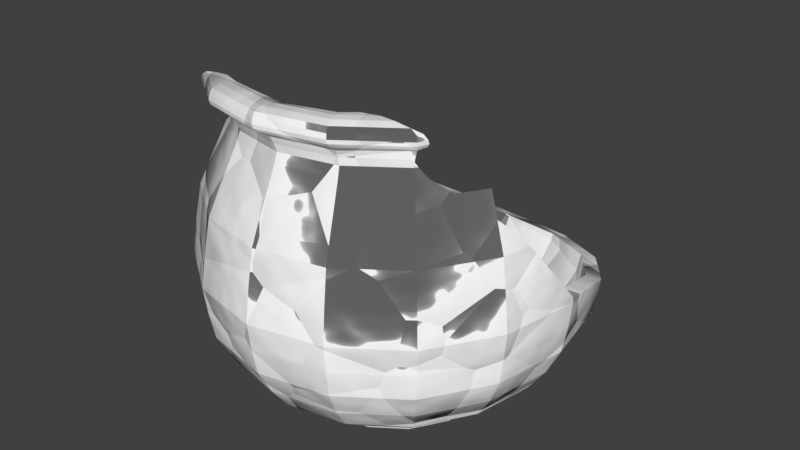 # Source: V6.Set.Cauldron.Piece01.blend  (saved by Blender 2.82.7; exported with 4.5.12 LTS)
import bpy
from mathutils import Matrix  # noqa: F401  (used for matrix-valued properties, if any)

bpy.ops.wm.read_factory_settings(use_empty=True)
scene = bpy.context.scene
scene.name = 'Scene'

# ---- collections
col_cauldron = bpy.data.collections.new('Cauldron'); scene.collection.children.link(col_cauldron)

# ---- materials (node trees are filled in below, after node groups)
mat_cauldron = bpy.data.materials.new('Cauldron')
mat_cauldron.alpha_threshold = 0.0
mat_cauldron.use_transparent_shadow = False
mat_cauldron.roughness = 0.5

# ---- material node trees
mat_cauldron.use_nodes = True; mat_cauldron.node_tree.nodes.clear()
_N = mat_cauldron.node_tree.nodes; _L = mat_cauldron.node_tree.links
n0 = _N.new('ShaderNodeOutputMaterial'); n0.name = 'Material Output'; n0.location = (1196, 300)
n1 = _N.new('ShaderNodeMixShader'); n1.name = 'Mix Shader'; n1.location = (928, 313)
n2 = _N.new('ShaderNodeMixShader'); n2.name = 'Mix Shader.001'; n2.location = (725, 183)
n2.width = 122
n3 = _N.new('ShaderNodeBsdfDiffuse'); n3.name = 'Diffuse BSDF'; n3.location = (154, 139)
n3.inputs[0].default_value = (0.01365, 0.006598, 0.004956, 1.0)
n3.inputs[1].default_value = 0.04583
n4 = _N.new('ShaderNodeMixShader'); n4.name = 'Mix Shader.002'; n4.location = (505, 60)
n5 = _N.new('ShaderNodeBsdfAnisotropic'); n5.name = 'Glossy BSDF'; n5.location = (508, -85)
n5.distribution = 'GGX'
n5.inputs[0].default_value = (0.1757, 0.0793, 0.3433, 1.0)
n5.inputs[1].default_value = 0.3819
n6 = _N.new('ShaderNodeLayerWeight'); n6.name = 'Layer Weight'; n6.location = (678, 426)
n7 = _N.new('ShaderNodeBsdfPrincipled'); n7.name = 'Principled BSDF'; n7.location = (369, 563)
n7.width = 150
n7.subsurface_method = 'BURLEY'
n7.inputs[0].default_value = (0.02499, 0.007223, 0.02428, 1.0)
n7.inputs[1].default_value = 0.3208
n7.inputs[2].default_value = 0.3375
n7.inputs[3].default_value = 1.45
n7.inputs[9].default_value = (1.0, 1.0, 1.0)
n7.inputs[19].default_value = 0.009375
n7.inputs[27].default_value = (0.0, 0.0, 0.0, 1.0)
n7.inputs[28].default_value = 1.0
n8 = _N.new('ShaderNodeBsdfDiffuse'); n8.name = 'Diffuse BSDF.001'; n8.location = (256, -102)
n8.inputs[0].default_value = (0.3023, 0.4093, 0.2492, 1.0)
n9 = _N.new('ShaderNodeTexNoise'); n9.name = 'Noise Texture'; n9.location = (756, -20)
n10 = _N.new('ShaderNodeMix'); n10.name = 'Mix'; n10.location = (976, 11)
n10.data_type = 'RGBA'
n11 = _N.new('ShaderNodeTexVoronoi'); n11.name = 'Voronoi Texture'; n11.location = (763, -212)
n11.inputs[2].default_value = 5.984
n12 = _N.new('ShaderNodeDisplacement'); n12.name = 'Displacement'; n12.location = (1086, 156)
n12.inputs[1].default_value = 0.0
n12.inputs[2].default_value = 0.1
n13 = _N.new('ShaderNodeMath'); n13.name = 'Math'; n13.location = (923, -212)
n13.operation = 'MULTIPLY'
n13.inputs[2].default_value = 0.0
_L.new(n7.outputs[0], n6.inputs[1])
_L.new(n1.outputs[0], n0.inputs[0])
_L.new(n3.outputs[0], n2.inputs[1])
_L.new(n2.outputs[0], n1.inputs[2])
_L.new(n8.outputs[0], n4.inputs[1])
_L.new(n4.outputs[0], n2.inputs[2])
_L.new(n5.outputs[0], n4.inputs[2])
_L.new(n6.outputs[0], n1.inputs[1])
_L.new(n6.outputs[1], n1.inputs[0])
_L.new(n9.outputs[1], n10.inputs[6])
_L.new(n10.outputs[2], n12.inputs[0])
_L.new(n12.outputs[0], n0.inputs[2])
_L.new(n13.outputs[0], n10.inputs[7])
_L.new(n11.outputs[0], n13.inputs[0])
_L.new(n11.outputs[0], n13.inputs[1])
n0.is_active_output = True

# ---- world
world_world = bpy.data.worlds.new('World'); scene.world = world_world
world_world.use_nodes = True; world_world.node_tree.nodes.clear()
_N = world_world.node_tree.nodes; _L = world_world.node_tree.links
n0 = _N.new('ShaderNodeOutputWorld'); n0.name = 'World Output'; n0.location = (300, 300)
n1 = _N.new('ShaderNodeBackground'); n1.name = 'Background'; n1.location = (10, 300)
n1.inputs[0].default_value = (0.05088, 0.05088, 0.05088, 1.0)
_L.new(n1.outputs[0], n0.inputs[0])
n0.is_active_output = True
world_world.color = (0.05088, 0.05088, 0.05088)
world_world.use_sun_shadow = False
world_world.sun_shadow_jitter_overblur = 0.0
world_world.cycles.sampling_method = 'MANUAL'

# ---- meshes
me_cylinder = bpy.data.meshes.new('Cylinder')
me_cylinder.from_pydata([(-4.843e-08, 0.6151, -0.1849), (-2.701e-08, 0.9274, 0.02813), (0.4066, 0.4349, -0.1849), (0.613, 0.6558, 0.02813), (0.575, -2.235e-08, -0.1849), (0.867, -3.446e-08, 0.02813), (0.4066, -0.4349, -0.1849), (0.613, -0.6558, 0.02813), (-8.568e-08, -0.6151, -0.1849), (-8.382e-08, -0.9274, 0.02813), (-0.4066, -0.4349, -0.1849), (-0.613, -0.6558, 0.02813), (-0.575, 3.725e-09, -0.1849), (-0.867, 5.588e-09, 0.02813), (-0.4066, 0.4349, -0.1849), (-0.613, 0.6558, 0.02813), (0.7439, 0.7958, 0.3339), (-2.747e-08, 1.125, 0.3339), (1.052, -3.958e-08, 0.3339), (0.7439, -0.7958, 0.3339), (-9.872e-08, -1.125, 0.3339), (-0.7439, -0.7958, 0.3339), (-1.052, 1.024e-08, 0.3339), (-0.7439, 0.7958, 0.3339), (1.1, -4.144e-08, 0.6455), (0.7779, -0.8321, 0.6455), (-8.801e-08, -1.177, 0.6455), (-0.7779, -0.8321, 0.6455), (-1.1, 9.779e-09, 0.6455), (0.7333, -0.7845, 1.033), (-1.01e-07, -1.109, 1.033), (-0.7333, -0.7845, 1.033), (0.6417, -0.6864, 1.328), (-8.103e-08, -0.9708, 1.328), (-0.6417, -0.6864, 1.328), (0.6042, -0.6463, 1.458), (-9.034e-08, -0.914, 1.458), (-8.382e-08, -1.038, 1.697), (-5.96e-08, 0.5475, -0.2485), (0.3619, 0.3871, -0.2485), (0.5118, -1.77e-08, -0.2485), (0.3619, -0.3871, -0.2485), (-8.522e-08, -0.5475, -0.2485), (-0.3619, -0.3871, -0.2485), (-0.5118, 9.313e-10, -0.2485), (-0.3619, 0.3871, -0.2485), (0.7015, -0.7498, 1.641), (-9.406e-08, -1.06, 1.641), (0.6301, -0.6595, 1.557), (-8.615e-08, -0.9531, 1.548), (0.6805, -0.7279, 1.595), (-9.127e-08, -1.029, 1.595), (-6.24e-08, -0.9484, 1.717), (-5.215e-08, -0.8689, 1.687), (0.2198, 0.5676, -0.1849), (0.3314, 0.8558, 0.02813), (-3.632e-08, 0.7802, -0.08608), (0.5157, 0.5517, -0.08608), (0.5306, 0.2351, -0.1849), (0.8001, 0.3545, 0.02813), (0.7294, -2.515e-08, -0.08608), (0.5306, -0.2351, -0.1849), (0.8001, -0.3545, 0.02813), (0.5157, -0.5517, -0.08608), (0.2198, -0.5676, -0.1849), (0.3314, -0.8558, 0.02813), (-8.848e-08, -0.7802, -0.08608), (-0.2198, -0.5676, -0.1849), (-0.3314, -0.8558, 0.02813), (-0.5157, -0.5517, -0.08608), (-0.5306, -0.2351, -0.1849), (-0.8001, -0.3545, 0.02813), (-0.7294, 4.657e-09, -0.08608), (-0.5306, 0.2351, -0.1849), (-0.8001, 0.3545, 0.02813), (-0.5157, 0.5517, -0.08608), (-0.2198, 0.5676, -0.1849), (-0.3314, 0.8558, 0.02813), (0.4021, 1.039, 0.3339), (0.9708, 0.4302, 0.3339), (0.9708, -0.4302, 0.3339), (0.4021, -1.039, 0.3339), (-0.4021, -1.039, 0.3339), (-0.9708, -0.4302, 0.3339), (-0.9708, 0.4302, 0.3339), (-0.4021, 1.039, 0.3339), (0.6862, -0.734, 0.1737), (-8.475e-08, -1.038, 0.1737), (-0.9704, 5.588e-09, 0.1737), (-0.6862, 0.734, 0.1737), (0.6862, 0.734, 0.1737), (0.9704, -3.073e-08, 0.1737), (-0.6862, -0.734, 0.1737), (-2.235e-08, 1.038, 0.1737), (1.015, -0.4498, 0.6455), (0.4205, -1.086, 0.6455), (-0.4205, -1.086, 0.6455), (-1.015, -0.4498, 0.6455), (-1.015, 0.4498, 0.6455), (-0.7643, 0.8176, 0.4883), (-0.7643, -0.8176, 0.4883), (-1.081, 9.313e-09, 0.4883), (0.7643, -0.8176, 0.4883), (-9.313e-08, -1.156, 0.4883), (1.081, -4.377e-08, 0.4883), (0.9571, -0.4241, 1.033), (0.3964, -1.024, 1.033), (-0.3964, -1.024, 1.033), (-0.9571, -0.4241, 1.033), (-1.073, 9.313e-09, 0.8389), (-9.22e-08, -1.147, 0.8389), (-0.7585, -0.8113, 0.8389), (0.7585, -0.8113, 0.8389), (0.8375, -0.3711, 1.328), (0.3469, -0.8958, 1.328), (-0.3469, -0.8958, 1.328), (-9.127e-08, -1.036, 1.194), (-0.6847, -0.7324, 1.194), (0.6847, -0.7324, 1.194), (0.3266, -0.8434, 1.458), (-0.3266, -0.8434, 1.458), (0.6175, -0.6605, 1.405), (-8.708e-08, -0.9341, 1.405), (0.3787, -0.9779, 1.641), (-0.3787, -0.9779, 1.641), (0.615, -0.6579, 1.505), (-9.127e-08, -0.9304, 1.505), (0.1768, 0.4566, -0.2522), (0.4269, 0.1891, -0.2522), (0.4269, -0.1891, -0.2522), (0.1768, -0.4566, -0.2522), (-0.1768, -0.4566, -0.2522), (-0.4269, -0.1891, -0.2522), (-0.4269, 0.1891, -0.2522), (-0.1768, 0.4566, -0.2522), (-0.4012, -0.4291, -0.2226), (-8.475e-08, -0.6069, -0.2226), (-4.843e-08, 0.6069, -0.2226), (-0.4012, 0.4291, -0.2226), (0.4012, 0.4291, -0.2226), (0.4012, -0.4291, -0.2226), (0.5674, -2.189e-08, -0.2226), (-0.5674, 6.519e-09, -0.2226), (0.3709, -0.9578, 1.697), (-0.3709, -0.9578, 1.697), (0.6969, -0.7453, 1.669), (-9.406e-08, -1.054, 1.669), (0.6569, -0.7027, 1.573), (-8.941e-08, -0.9938, 1.573), (-0.3406, -0.8796, 1.548), (0.3406, -0.8796, 1.548), (0.6955, -0.7439, 1.617), (-9.779e-08, -1.052, 1.617), (-0.3679, -0.95, 1.595), (0.3679, -0.95, 1.595), (0.3389, -0.8752, 1.717), (-0.3389, -0.8752, 1.717), (-7.357e-08, -0.9934, 1.712), (-5.96e-08, -0.9074, 1.706), (0.2788, 0.72, -0.08608), (0.6731, 0.2982, -0.08608), (0.6731, -0.2982, -0.08608), (0.2788, -0.72, -0.08608), (-0.2788, -0.72, -0.08608), (-0.6731, -0.2982, -0.08608), (0.3709, -0.9579, 0.1737), (-0.6731, 0.2982, -0.08608), (-0.2788, 0.72, -0.08608), (-0.2162, -0.5584, -0.2228), (-0.8955, 0.3968, 0.1737), (0.8955, 0.3968, 0.1737), (-0.3709, -0.9579, 0.1737), (-0.3709, 0.9579, 0.1737), (0.3709, 0.9579, 0.1737), (0.8955, -0.3968, 0.1737), (-0.8955, -0.3968, 0.1737), (-0.9975, -0.442, 0.4883), (0.4132, -1.067, 0.4883), (0.9975, 0.442, 0.4883), (-0.9975, 0.442, 0.4883), (-0.4132, -1.067, 0.4883), (0.9975, -0.442, 0.4883), (-0.41, -1.059, 0.8389), (0.9899, -0.4386, 0.8389), (-0.9899, -0.4386, 0.8389), (0.41, -1.059, 0.8389), (-0.3701, -0.9558, 1.194), (0.8935, -0.3959, 1.194), (0.3701, -0.9558, 1.194), (0.3338, -0.862, 1.405), (-0.3338, -0.862, 1.405), (0.3759, -0.9707, 1.617), (-0.3759, -0.9707, 1.617), (-6.449e-08, 1.403e-10, -0.2606), (-0.2162, 0.5584, -0.2228), (0.2162, 0.5584, -0.2228), (0.5221, -0.2313, -0.2228), (-0.5221, -0.2313, -0.2228), (0.2162, -0.5584, -0.2228), (-0.5221, 0.2313, -0.2228), (0.5221, 0.2313, -0.2228), (0.3766, -0.9726, 1.669), (-0.3766, -0.9726, 1.669), (-0.3325, -0.8586, 1.505), (0.3325, -0.8586, 1.505), (-0.3551, -0.9171, 1.573), (0.3551, -0.9171, 1.573), (-0.355, -0.9167, 1.712), (0.355, -0.9167, 1.712), (0.3243, -0.8523, 1.706), (1.051, -0.1164, 0.8389), (0.5808, -0.7563, 1.712), (0.6991, -0.6738, 1.595), (0.4049, 1.046, 0.3731), (-2.757e-08, 1.128, 0.3491), (1.004, 0.4449, 0.5475), (0.6527, -0.6039, 1.405), (0.7172, -0.6848, 1.617), (0.503, -0.7586, 1.717), (0.9889, -0.2556, 1.033), (0.7403, -0.5277, 1.328), (1.096, -4.055e-08, 0.6766), (0.7581, 0.8109, 0.4413), (0.8691, 0.6488, 0.4883), (0.6143, -0.63, 1.458), (0.6652, -0.7488, 1.697), (0.6666, -0.6726, 1.581), (1.08, 0.1072, 0.6455), (0.7035, -0.7105, 1.669), (0.7198, -0.6967, 1.641), (0.9516, -0.3031, 1.099), (-0.5724, -0.8147, 1.697), (-0.9616, -0.3999, 1.033), (-0.523, -0.7232, 1.505), (-0.4884, -0.8219, 1.712), (-0.6177, -0.8013, 1.669), (-0.5846, 0.9452, 0.4883), (-0.5823, -0.7557, 1.573), (-0.6235, -0.6669, 1.386), (-1.01, 0.4476, 0.684), (-0.527, -0.7011, 1.458), (-0.649, -0.7767, 1.617), (-1.068, 0.02307, 0.8389), (-1.071, 9.389e-09, 0.8495), (-0.4108, -0.8241, 1.717), (-0.953, -0.4223, 1.043), (-0.6457, -0.7883, 1.641), (-0.5313, -0.7441, 1.548), (-0.5957, -0.676, 1.405), (-0.671, -0.6392, 1.328), (-0.782, -0.5756, 1.194), (-0.9414, 0.5686, 0.6455), (-0.6267, -0.7661, 1.595), (-0.7708, 0.8246, 0.5641), (-1.051, 0.1643, 0.7742), (-0.8642, -0.5266, 1.091), (-0.408, 1.054, 0.4165), (0.313, -0.8242, 1.706), (-0.327, -0.8446, 1.708), (0.1838, -0.8292, 1.687), (0.4026, -0.7817, 1.716), (-0.03607, -0.8611, 1.687), (-0.1917, -0.866, 1.706), (0.001209, 0.5715, -0.1134), (0.2034, 0.5278, -0.1134), (0.3752, 0.4058, -0.1134), (0.5651, 0.6089, 0.08251), (0.306, 0.7929, 0.08251), (0.001209, 0.8587, 0.08251), (0.001209, 0.7233, -0.02254), (0.4756, 0.5131, -0.02254), (0.4893, 0.222, -0.1134), (0.5301, 0.005722, -0.1134), (0.7986, 0.005722, 0.08251), (0.7371, 0.3318, 0.08251), (0.6721, 0.005722, -0.02254), (0.4893, -0.2105, -0.1134), (0.3752, -0.3943, -0.1134), (0.5651, -0.5974, 0.08251), (0.7371, -0.3203, 0.08251), (0.4756, -0.5017, -0.02254), (0.2034, -0.5163, -0.1134), (0.001209, -0.56, -0.1134), (0.001209, -0.8473, 0.08251), (0.306, -0.7814, 0.08251), (0.001209, -0.7119, -0.02254), (-0.2009, -0.5163, -0.1134), (-0.3728, -0.3943, -0.1134), (-0.5626, -0.5974, 0.08251), (-0.3036, -0.7814, 0.08251), (-0.4731, -0.5017, -0.02254), (-0.4868, -0.2105, -0.1134), (-0.5277, 0.005722, -0.1134), (-0.7962, 0.005722, 0.08251), (-0.7346, -0.3203, 0.08251), (-0.6696, 0.005722, -0.02254), (-0.4868, 0.222, -0.1134), (-0.3728, 0.4058, -0.1134), (-0.5626, 0.6089, 0.08251), (-0.7346, 0.3318, 0.08251), (-0.4731, 0.5131, -0.02254), (-0.2009, 0.5278, -0.1134), (-0.3036, 0.7929, 0.08251), (0.6854, 0.7376, 0.3638), (0.3711, 0.9609, 0.3638), (0.001209, 1.041, 0.3638), (0.9688, 0.005722, 0.3638), (0.8941, 0.4014, 0.3638), (0.6854, -0.7262, 0.3638), (0.8941, -0.3899, 0.3638), (0.001209, -1.029, 0.3638), (0.3711, -0.9494, 0.3638), (-0.683, -0.7262, 0.3638), (-0.3687, -0.9494, 0.3638), (-0.9664, 0.005722, 0.3638), (-0.8917, -0.3899, 0.3638), (-0.683, 0.7376, 0.3638), (-0.8917, 0.4014, 0.3638), (-0.3687, 0.9609, 0.3638), (0.6323, -0.6694, 0.2164), (0.001209, -0.949, 0.2164), (-0.8913, 0.005722, 0.2164), (-0.6299, 0.6808, 0.2164), (0.6323, 0.6808, 0.2164), (0.8937, 0.005722, 0.2164), (-0.6299, -0.6694, 0.2164), (0.001209, 0.9605, 0.2164), (0.7167, -0.7596, 0.6503), (0.9349, -0.408, 0.6503), (1.013, 0.005722, 0.6503), (0.001209, -1.077, 0.6503), (0.388, -0.993, 0.6503), (-0.7142, -0.7596, 0.6503), (-0.3855, -0.993, 0.6503), (-1.011, 0.005722, 0.6503), (-0.9325, -0.408, 0.6503), (-0.8646, 0.5287, 0.6503), (-0.9325, 0.4194, 0.6503), (0.6985, 0.7516, 0.4625), (-0.7018, 0.7577, 0.5058), (-0.7018, -0.7463, 0.5058), (-0.993, 0.005722, 0.5058), (0.7042, -0.7463, 0.5058), (0.001209, -1.058, 0.5058), (0.9954, 0.005722, 0.5058), (0.6757, -0.7158, 1.007), (0.8815, -0.3843, 1.007), (0.001209, -1.015, 1.007), (0.3658, -0.9359, 1.007), (-0.6733, -0.7158, 1.007), (-0.3634, -0.9359, 1.007), (-0.8832, -0.3621, 1.007), (-0.879, -0.3843, 1.007), (-0.9854, 0.005722, 0.8283), (0.001209, -1.05, 0.8283), (-0.6964, -0.7405, 0.8283), (0.6988, -0.7405, 0.8283), (0.6821, -0.4796, 1.278), (0.7715, -0.3356, 1.278), (0.001209, -0.8871, 1.278), (0.3203, -0.8182, 1.278), (0.5914, -0.6256, 1.278), (-0.589, -0.6256, 1.278), (-0.3178, -0.8182, 1.278), (-0.616, -0.5822, 1.278), (0.001209, -0.9469, 1.155), (-0.6285, -0.6679, 1.155), (0.6309, -0.6679, 1.155), (0.001209, -0.8349, 1.398), (0.3016, -0.77, 1.398), (0.5569, -0.5887, 1.398), (-0.4835, -0.6391, 1.398), (-0.2992, -0.77, 1.398), (0.5691, -0.6018, 1.349), (0.001209, -0.8534, 1.349), (0.001209, 0.5093, -0.1719), (0.1638, 0.4257, -0.1753), (0.3341, 0.3618, -0.1719), (0.3938, 0.1797, -0.1753), (0.472, 0.005722, -0.1719), (0.3938, -0.1682, -0.1753), (0.3341, -0.3504, -0.1719), (0.1638, -0.4143, -0.1753), (0.001209, -0.4978, -0.1719), (-0.1614, -0.4143, -0.1753), (-0.3317, -0.3504, -0.1719), (-0.3914, -0.1682, -0.1753), (-0.4696, 0.005722, -0.1719), (-0.3914, 0.1797, -0.1753), (-0.3317, 0.3618, -0.1719), (-0.1614, 0.4257, -0.1753), (-0.3678, -0.389, -0.1481), (0.001209, -0.5525, -0.1481), (0.001209, 0.5639, -0.1481), (-0.3678, 0.4004, -0.1481), (0.3702, 0.4004, -0.1481), (0.3702, -0.389, -0.1481), (0.523, 0.005722, -0.1481), (-0.5206, 0.005722, -0.1481), (0.2576, 0.6679, -0.02254), (0.6203, 0.28, -0.02254), (0.6203, -0.2686, -0.02254), (0.2576, -0.6565, -0.02254), (-0.2552, -0.6565, -0.02254), (-0.6179, -0.2686, -0.02254), (0.3424, -0.8753, 0.2164), (-0.6179, 0.28, -0.02254), (-0.2552, 0.6679, -0.02254), (-0.1977, -0.5079, -0.1483), (-0.8224, 0.3707, 0.2164), (0.8249, 0.3707, 0.2164), (-0.34, -0.8753, 0.2164), (-0.34, 0.8868, 0.2164), (0.3424, 0.8868, 0.2164), (0.8249, -0.3592, 0.2164), (-0.8224, -0.3592, 0.2164), (-0.9162, -0.4008, 0.5058), (0.3812, -0.9756, 0.5058), (0.9186, 0.4122, 0.5058), (0.8006, 0.6025, 0.5058), (0.9248, 0.4149, 0.5602), (-0.9162, 0.4122, 0.5058), (-0.3788, -0.9756, 0.5058), (0.9186, -0.4008, 0.5058), (-0.3759, -0.9682, 0.8283), (0.9116, -0.3977, 0.8283), (0.9676, -0.1013, 0.8283), (-0.9092, -0.3977, 0.8283), (0.3783, -0.9682, 0.8283), (-0.3392, -0.8734, 1.155), (0.823, -0.3584, 1.155), (0.3416, -0.8734, 1.155), (0.3082, -0.7871, 1.349), (-0.3058, -0.7871, 1.349), (-0.5466, -0.6161, 1.349), (0.001209, 0.005722, -0.183), (-0.1977, 0.5194, -0.1483), (0.2001, 0.5194, -0.1483), (0.4814, -0.207, -0.1483), (-0.479, -0.207, -0.1483), (0.2001, -0.5079, -0.1483), (-0.479, 0.2185, -0.1483), (0.4814, 0.2185, -0.1483), (0.3736, 0.9675, 0.3998), (0.001209, 1.044, 0.3777), (0.6015, -0.5497, 1.349), (0.9107, -0.2293, 1.007), (1.009, 0.005722, 0.6789), (0.5662, -0.5737, 1.398), (0.9944, 0.1043, 0.6503), (0.8764, -0.2731, 1.068), (-0.3741, 0.9749, 0.4397), (-0.5722, -0.6077, 1.332), (-0.9279, 0.4174, 0.6858), (-0.9814, 0.02694, 0.8283), (-0.9836, 0.005722, 0.838), (-0.8753, -0.3827, 1.016), (-0.718, -0.5237, 1.155), (-0.7078, 0.7641, 0.5754), (-0.9653, 0.1568, 0.7687), (-0.7936, -0.4786, 1.06), (-0.5365, 0.8751, 0.5058), (-5.215e-08, -0.8689, 1.541), (0.313, -0.8083, 1.545), (0.1838, -0.8292, 1.541), (-0.1035, -0.8611, 1.541), (-0.08429, -0.8611, 1.57), (-0.1917, -0.866, 1.59), (0.1838, -0.8292, 1.57), (-5.215e-08, -0.8689, 1.57), (0.3736, -0.8083, 1.559), (-0.03607, -0.8611, 1.588), (0.1838, -0.8292, 1.588), (0.3511, -0.8083, 1.592), (-0.1917, -0.866, 1.608), (-5.215e-08, -0.8689, 1.588), (-0.05485, -0.8611, 1.606), (0.1838, -0.8292, 1.606), (0.4183, -0.7987, 1.61), (-0.1917, -0.866, 1.626), (-5.215e-08, -0.8689, 1.606), (-0.08481, -0.8611, 1.627), (0.1838, -0.8292, 1.627), (0.3957, -0.7938, 1.631), (-0.1917, -0.866, 1.647), (-5.215e-08, -0.8689, 1.627), (-0.0683, -0.8611, 1.65), (0.1838, -0.8292, 1.65), (0.4011, -0.8083, 1.658), (-0.1917, -0.866, 1.67), (-5.215e-08, -0.8689, 1.65), (-0.07052, -0.8611, 1.668), (0.1838, -0.8292, 1.668), (0.3397, -0.8083, 1.672), (-0.1917, -0.866, 1.688), (-5.215e-08, -0.8689, 1.668), (0.5808, -0.7563, 1.712), (0.6652, -0.7488, 1.697), (0.005222, -0.8816, 1.504), (0.3056, -0.8167, 1.504), (0.5609, -0.6354, 1.504), (0.1098, -0.5366, -0.1134), (0.1649, -0.8119, 0.08251), (-0.434, -0.2956, -0.1134), (-0.655, -0.4486, 0.08251), (0.1999, -0.9864, 0.3638), (-0.7951, -0.5456, 0.3638), (0.2089, -1.032, 0.6503), (-0.8315, -0.5707, 0.6503), (0.197, -0.9723, 1.007), (-0.7838, -0.5378, 1.007), (0.1726, -0.8501, 1.278), (0.1625, -0.8001, 1.398), (0.08855, -0.453, -0.1737), (-0.3638, -0.2526, -0.1737), (0.1389, -0.6821, -0.02254), (-0.5509, -0.3765, -0.02254), (0.1844, -0.9094, 0.2164), (-0.7333, -0.5028, 0.2164), (-0.8169, -0.5607, 0.5058), (0.2053, -1.014, 0.5058), (-0.8107, -0.5564, 0.8283), (0.2037, -1.006, 0.8283), (0.184, -0.9074, 1.155), (0.1661, -0.8178, 1.349), (-0.07408, -0.1887, -0.1794), (-0.4275, -0.2913, -0.1482), (0.108, -0.5285, -0.1482), (0.1666, -0.8468, 1.504), (-0.5286, -0.7374, 1.559), (-0.4447, -0.7445, 1.574), (-0.367, -0.7468, 1.579), (-0.2833, -0.7672, 1.571), (-0.3032, -0.8025, 1.633), (-0.387, -0.7821, 1.642), (-0.4647, -0.7798, 1.637), (-0.5486, -0.7727, 1.622), (-0.3169, -0.8267, 1.676), (-0.4783, -0.804, 1.68), (-0.4007, -0.8062, 1.685), (-0.5623, -0.7968, 1.665), (-0.3938, -0.7942, 1.663), (-0.5554, -0.7848, 1.644), (-0.3101, -0.8146, 1.655), (-0.4715, -0.7919, 1.659), (-0.3797, -0.7692, 1.619), (-0.5413, -0.7598, 1.599), (-0.2959, -0.7896, 1.61), (-0.4574, -0.7669, 1.614), (-0.3734, -0.758, 1.599), (-0.535, -0.7486, 1.579), (-0.2896, -0.7784, 1.59), (-0.451, -0.7557, 1.594), (-0.2495, -0.4819, -0.1134), (-0.3768, -0.7294, 0.08251), (-0.4984, 0.1609, -0.1134), (-0.752, 0.2397, 0.08251), (-0.4575, -0.8864, 0.3638), (-0.9128, 0.2896, 0.3638), (-0.4784, -0.9271, 0.6503), (-0.9545, 0.3026, 0.6503), (-0.4509, -0.8737, 1.007), (-0.3944, -0.7638, 1.278), (-0.2095, -0.3962, -0.1743), (-0.4135, 0.1305, -0.1743), (-0.3168, -0.6128, -0.02254), (-0.6325, 0.2025, -0.02254), (-0.2457, -0.4743, -0.1482), (-0.8419, 0.2676, 0.2164), (-0.4219, -0.8171, 0.2164), (-0.9379, 0.2974, 0.5058), (-0.47, -0.9108, 0.5058), (-0.4664, -0.9038, 0.8283), (-0.4209, -0.8153, 1.155), (-0.1097, -0.04342, -0.1808), (-0.4907, 0.1584, -0.1482), (-0.1559, -0.2067, -0.1778), (-0.3111, -0.4381, -0.1134), (-0.7741, 0.1227, 0.08251), (-0.9396, 0.1477, 0.3638), (-0.9826, 0.1541, 0.6503), (-0.2706, -0.3733, -0.1731), (-0.4697, -0.6634, 0.08251), (-0.513, 0.0833, -0.1134), (-0.5702, -0.8063, 0.3638), (-0.5963, -0.8433, 0.6503), (-0.5621, -0.7947, 1.007), (-0.4917, -0.6947, 1.278), (-0.4415, 0.06813, -0.1731), (-0.395, -0.5572, -0.02254), (-0.6511, 0.1041, -0.02254), (-0.3068, -0.4317, -0.1482), (-0.8666, 0.1366, 0.2164), (-0.5259, -0.7433, 0.2164), (-0.9654, 0.1516, 0.5058), (-0.5859, -0.8286, 0.5058), (-0.5814, -0.8222, 0.8283), (-0.5247, -0.7416, 1.155), (-0.2506, -0.1058, -0.1781), (-0.5057, 0.08205, -0.1482), (-0.2598, -0.2296, -0.1758), (-0.2725, -0.793, 1.522), (-0.2721, -0.7876, 1.48), (-0.1083, -0.8387, 1.533), (-0.105, -0.8442, 1.494), (-0.3685, -0.7662, 1.515), (-0.3698, -0.7544, 1.471), (-0.4458, -0.7447, 1.51), (-0.4484, -0.7277, 1.465), (-0.3552, -0.7303, 1.398), (-0.379, -0.7352, 1.349), (-0.4247, -0.6809, 1.398), (-0.4698, -0.6706, 1.349), (0.4011, -0.3526, -0.1134), (0.6041, -0.5345, 0.08251), (-0.04469, -0.5501, -0.1134), (-0.06799, -0.8323, 0.08251), (0.7328, -0.6498, 0.3638), (-0.08276, -1.011, 0.3638), (0.7662, -0.6798, 0.6503), (-0.0866, -1.058, 0.6503), (0.7224, -0.6405, 1.007), (-0.08157, -0.9968, 1.007), (-0.07123, -0.8715, 1.278), (-0.06699, -0.8202, 1.398), (0.3477, -0.309, -0.1727), (-0.03571, -0.4789, -0.1727), (0.5084, -0.4488, -0.02254), (-0.05701, -0.6993, -0.02254), (-0.04395, -0.5424, -0.1481), (-0.07625, -0.9323, 0.2164), (0.676, -0.599, 0.2164), (-0.08507, -1.039, 0.5058), (0.7529, -0.6678, 0.5058), (-0.08441, -1.031, 0.8283), (0.7471, -0.6627, 0.8283), (-0.07607, -0.9302, 1.155), (0.6745, -0.5976, 1.155), (-0.06849, -0.8384, 1.349), (0.1269, -0.3189, -0.177), (0.3954, -0.3477, -0.1481), (0.5765, -0.59, 1.349), (0.612, -0.5925, 1.278), (0.559, -0.5853, 1.398), (0.573, -0.6342, 1.493), (0.05163, -0.393, -0.175), (-0.3585, -0.4044, -0.1134), (-0.7911, 0.03277, 0.08251), (-0.9602, 0.03855, 0.3638), (-1.004, 0.04005, 0.6503), (-0.3175, -0.3557, -0.1722), (-0.5411, -0.6127, 0.08251), (-0.5243, 0.02366, -0.1134), (-0.6569, -0.7447, 0.3638), (-0.687, -0.779, 0.6503), (-0.6476, -0.734, 1.007), (-0.5665, -0.6416, 1.278), (-0.4631, 0.02016, -0.1722), (-0.4551, -0.5145, -0.02254), (-0.6653, 0.02848, -0.02254), (-0.3537, -0.3989, -0.1481), (-0.8856, 0.036, 0.2164), (-0.6058, -0.6865, 0.2164), (-0.9866, 0.03945, 0.5058), (-0.675, -0.7653, 0.5058), (-0.6698, -0.7594, 0.8283), (-0.6045, -0.6849, 1.155), (-0.3588, -0.1538, -0.1759), (-0.5172, 0.02337, -0.1481), (-0.3397, -0.2473, -0.1742)], [], [(0, 54, 159, 56), (56, 159, 55, 1), (159, 57, 3, 55), (54, 2, 57, 159), (2, 58, 160, 57), (57, 160, 59, 3), (160, 60, 5, 59), (58, 4, 60, 160), (4, 61, 161, 60), (60, 161, 62, 5), (161, 63, 7, 62), (61, 6, 63, 161), (6, 64, 162, 63), (63, 162, 65, 7), (162, 66, 9, 65), (64, 8, 66, 162), (8, 67, 163, 66), (66, 163, 68, 9), (163, 69, 11, 68), (67, 10, 69, 163), (10, 70, 164, 69), (69, 164, 71, 11), (164, 72, 13, 71), (70, 12, 72, 164), (9, 87, 165, 65), (65, 165, 86, 7), (165, 81, 19, 86), (87, 20, 81, 165), (12, 73, 166, 72), (72, 166, 74, 13), (166, 75, 15, 74), (73, 14, 75, 166), (14, 76, 167, 75), (75, 167, 77, 15), (167, 56, 1, 77), (76, 0, 56, 167), (8, 136, 168, 67), (67, 168, 135, 10), (168, 131, 43, 135), (136, 42, 131, 168), (16, 222, 213, 78), (78, 213, 214, 17), (15, 89, 169, 74), (74, 169, 88, 13), (169, 84, 22, 88), (89, 23, 84, 169), (5, 91, 170, 59), (59, 170, 90, 3), (170, 79, 16, 90), (91, 18, 79, 170), (11, 92, 171, 68), (68, 171, 87, 9), (171, 82, 20, 87), (92, 21, 82, 171), (1, 93, 172, 77), (77, 172, 89, 15), (172, 85, 23, 89), (93, 17, 85, 172), (3, 90, 173, 55), (55, 173, 93, 1), (173, 78, 17, 93), (90, 16, 78, 173), (7, 86, 174, 62), (62, 174, 91, 5), (174, 80, 18, 91), (86, 19, 80, 174), (13, 88, 175, 71), (71, 175, 92, 11), (175, 83, 21, 92), (88, 22, 83, 175), (98, 239, 254, 242, 109, 28), (85, 256, 236, 99, 23), (22, 101, 176, 83), (83, 176, 100, 21), (176, 97, 27, 100), (101, 28, 97, 176), (20, 103, 177, 81), (81, 177, 102, 19), (177, 95, 25, 102), (103, 26, 95, 177), (18, 104, 178, 79), (79, 178, 223, 222, 16), (178, 215, 223), (104, 24, 227, 215, 178), (23, 99, 179, 84), (84, 179, 101, 22), (179, 98, 28, 101), (99, 253, 251, 98, 179), (21, 100, 180, 82), (82, 180, 103, 20), (180, 96, 26, 103), (100, 27, 96, 180), (19, 102, 181, 80), (80, 181, 104, 18), (181, 94, 24, 104), (102, 25, 94, 181), (27, 111, 182, 96), (96, 182, 110, 26), (182, 107, 30, 110), (111, 31, 107, 182), (25, 112, 183, 94), (94, 183, 210, 221, 24), (183, 105, 219, 210), (112, 29, 105, 183), (28, 109, 184, 97), (97, 184, 111, 27), (184, 108, 31, 111), (109, 243, 232, 108, 184), (26, 110, 185, 95), (95, 185, 112, 25), (185, 106, 29, 112), (110, 30, 106, 185), (24, 221, 227), (31, 117, 186, 107), (107, 186, 116, 30), (186, 115, 33, 116), (117, 34, 115, 186), (29, 118, 187, 105), (105, 187, 230, 219), (118, 32, 220, 187), (108, 245, 255, 250, 117, 31), (30, 116, 188, 106), (106, 188, 118, 29), (188, 114, 32, 118), (116, 33, 114, 188), (50, 151, 217, 212), (151, 46, 229, 217), (33, 122, 189, 114), (114, 189, 121, 32), (189, 119, 35, 121), (122, 36, 119, 189), (34, 238, 248, 190, 115), (115, 190, 122, 33), (190, 120, 36, 122), (32, 121, 216, 220), (121, 35, 224, 216), (51, 152, 191, 154), (154, 191, 151, 50), (191, 123, 46, 151), (152, 47, 123, 191), (153, 192, 152, 51), (192, 124, 47, 152), (38, 134, 193, 127), (39, 127, 193, 128), (40, 128, 193, 129), (41, 129, 193, 130), (42, 130, 193, 131), (43, 131, 193, 132), (44, 132, 193, 133), (45, 133, 193, 134), (14, 138, 194, 76), (76, 194, 137, 0), (194, 134, 38, 137), (138, 45, 134, 194), (0, 137, 195, 54), (54, 195, 139, 2), (195, 127, 39, 139), (137, 38, 127, 195), (4, 141, 196, 61), (61, 196, 140, 6), (196, 129, 41, 140), (141, 40, 129, 196), (10, 135, 197, 70), (70, 197, 142, 12), (197, 132, 44, 142), (135, 43, 132, 197), (6, 140, 198, 64), (64, 198, 136, 8), (198, 130, 42, 136), (140, 41, 130, 198), (12, 142, 199, 73), (73, 199, 138, 14), (199, 133, 45, 138), (142, 44, 133, 199), (2, 139, 200, 58), (58, 200, 141, 4), (200, 128, 40, 141), (139, 39, 128, 200), (143, 201, 146, 37), (201, 123, 47, 146), (145, 46, 123, 201), (37, 146, 202, 144), (144, 202, 235, 231), (202, 124, 246, 235), (146, 47, 124, 202), (120, 203, 126, 36), (36, 126, 204, 119), (119, 204, 125, 35), (203, 149, 49, 126), (204, 150, 48, 125), (125, 644, 224, 35), (126, 49, 150, 204), (149, 205, 148, 49), (205, 153, 51, 148), (49, 148, 206, 150), (150, 206, 147, 48), (206, 154, 50, 147), (148, 51, 154, 206), (147, 50, 212, 226), (144, 207, 157, 37), (207, 156, 52, 157), (37, 157, 208, 143), (143, 208, 211, 225), (208, 155, 218, 211), (157, 52, 155, 208), (52, 158, 209, 155), (155, 209, 260, 218), (209, 257, 260), (158, 53, 259, 257, 209), (156, 258, 262, 158, 52), (220, 113, 187), (229, 46, 145, 228), (226, 48, 147), (245, 108, 232), (249, 34, 117, 250), (239, 98, 251), (243, 109, 242), (237, 205, 149, 247), (244, 156, 207, 234), (246, 124, 192, 241), (238, 34, 249), (234, 207, 144, 231), (252, 153, 205, 237), (233, 203, 120, 240), (241, 192, 153, 252), (256, 85, 17, 214), (240, 120, 190, 248), (253, 99, 236), (261, 53, 158, 262), (258, 156, 244), (263, 269, 399, 264), (269, 268, 267, 399), (399, 267, 266, 270), (264, 399, 270, 265), (265, 270, 400, 271), (270, 266, 274, 400), (400, 274, 273, 275), (271, 400, 275, 272), (272, 275, 401, 276), (275, 273, 279, 401), (627, 614, 278, 280), (613, 627, 280, 277), (277, 280, 402, 281), (280, 278, 284, 402), (515, 502, 283, 285), (501, 515, 285, 282), (247, 149, 203, 233), (615, 628, 403, 286), (658, 651, 288, 290), (646, 658, 290, 287), (503, 516, 404, 291), (516, 504, 294, 404), (404, 294, 293, 295), (291, 404, 295, 292), (502, 284, 405, 517), (284, 278, 319, 405), (405, 319, 308, 311), (517, 405, 311, 505), (555, 566, 406, 296), (566, 556, 299, 406), (406, 299, 298, 300), (296, 406, 300, 297), (297, 300, 407, 301), (300, 298, 302, 407), (407, 302, 268, 269), (301, 407, 269, 263), (628, 616, 289, 403), (646, 287, 391, 660), (660, 391, 385, 650), (615, 286, 408, 629), (303, 304, 443, 338), (304, 305, 444, 443), (298, 299, 409, 322), (647, 293, 321, 661), (661, 321, 314, 648), (322, 409, 317, 316), (273, 274, 410, 324), (274, 266, 323, 410), (410, 323, 303, 307), (324, 410, 307, 306), (554, 289, 411, 569), (616, 283, 320, 630), (630, 320, 310, 618), (569, 411, 313, 557), (268, 302, 412, 326), (302, 298, 322, 412), (412, 322, 316, 318), (326, 412, 318, 305), (266, 267, 413, 323), (267, 268, 326, 413), (413, 326, 305, 304), (323, 413, 304, 303), (629, 408, 384, 626), (279, 273, 324, 414), (414, 324, 306, 309), (614, 279, 414, 631), (293, 294, 415, 321), (504, 288, 325, 518), (518, 325, 312, 506), (321, 415, 315, 314), (337, 560, 580, 649, 334, 353, 454, 459, 453), (318, 316, 339, 461, 451), (314, 315, 416, 341), (506, 312, 340, 519), (519, 340, 332, 508), (341, 416, 335, 334), (505, 311, 417, 520), (311, 308, 342, 417), (417, 342, 327, 331), (520, 417, 331, 507), (306, 307, 418, 344), (307, 303, 338, 419, 418), (418, 419, 420), (344, 418, 420, 449, 329), (316, 317, 421, 339), (648, 314, 341, 663), (663, 341, 334, 649), (339, 421, 337, 336, 458), (557, 313, 422, 571), (618, 310, 343, 632), (632, 343, 330, 620), (571, 422, 333, 559), (631, 414, 309, 617), (309, 306, 344, 423), (423, 344, 329, 328), (617, 309, 423, 633), (559, 333, 424, 572), (620, 330, 354, 634), (634, 354, 347, 622), (572, 424, 350, 561), (633, 423, 328, 619), (328, 329, 447, 426, 425), (425, 426, 446, 346), (619, 328, 425, 635), (334, 335, 427, 353), (508, 332, 355, 521), (521, 355, 349, 510), (353, 427, 352, 351, 455), (507, 331, 428, 522), (331, 327, 356, 428), (428, 356, 345, 348), (522, 428, 348, 509), (329, 449, 447), (561, 350, 429, 573), (622, 347, 365, 636), (636, 365, 359, 623), (573, 429, 363, 562), (635, 425, 346, 621), (346, 446, 450, 430), (621, 346, 430, 637), (352, 510, 349, 366, 457, 460, 456), (509, 348, 431, 523), (348, 345, 367, 431), (431, 367, 361, 360), (523, 431, 360, 511), (511, 360, 432, 524), (360, 361, 373, 432), (432, 373, 370, 369), (524, 432, 369, 512), (362, 656, 434, 452), (623, 359, 374, 638), (638, 374, 368, 624), (637, 430, 357, 642), (642, 357, 445, 641), (375, 376, 435, 390), (377, 378, 435, 376), (379, 380, 435, 378), (641, 445, 448, 643), (625, 639, 435, 380), (576, 574, 435, 525), (564, 388, 435, 574), (389, 390, 435, 388), (297, 301, 436, 394), (301, 263, 393, 436), (436, 393, 375, 390), (394, 436, 390, 389), (263, 264, 437, 393), (264, 265, 395, 437), (437, 395, 377, 376), (393, 437, 376, 375), (272, 276, 438, 397), (613, 277, 396, 640), (640, 396, 381, 625), (397, 438, 380, 379), (503, 291, 439, 526), (291, 292, 398, 439), (439, 398, 387, 386), (526, 439, 386, 514), (277, 281, 440, 396), (501, 282, 392, 527), (527, 392, 383, 513), (396, 440, 382, 381), (555, 296, 441, 575), (296, 297, 394, 441), (441, 394, 389, 388), (575, 441, 388, 564), (265, 271, 442, 395), (271, 272, 397, 442), (442, 397, 379, 378), (395, 442, 378, 377), (143, 225, 145, 201), (357, 430, 358), (456, 351, 352), (364, 457, 366, 362), (453, 336, 337), (455, 454, 353), (452, 364, 362), (451, 444, 305, 318), (609, 610, 433, 372), (458, 461, 339), (242, 254, 459, 454), (227, 221, 447, 449), (254, 239, 453, 459), (187, 113, 358, 430), (222, 223, 419, 338), (248, 238, 452, 434), (215, 227, 449, 420), (250, 255, 460, 457), (221, 210, 426, 447), (255, 245, 456, 460), (213, 222, 338, 443), (113, 220, 357, 358), (251, 253, 458, 336), (216, 224, 448, 445), (238, 249, 364, 452), (223, 215, 420, 419), (214, 213, 443, 444), (240, 248, 434, 371), (256, 214, 444, 451), (253, 236, 461, 458), (230, 187, 430, 450), (236, 256, 451, 461), (245, 232, 351, 456), (219, 230, 450, 446), (249, 250, 457, 364), (232, 243, 455, 351), (220, 216, 445, 357), (239, 251, 336, 453), (210, 219, 446, 426), (243, 242, 454, 455), (603, 467, 532, 601), (468, 469, 462, 464), (470, 468, 464, 463), (469, 466, 465, 462), (475, 471, 466, 469), (473, 472, 468, 470), (472, 475, 469, 468), (471, 474, 467, 466), (476, 479, 474, 471), (477, 480, 475, 472), (478, 477, 472, 473), (480, 476, 471, 475), (485, 481, 476, 480), (483, 482, 477, 478), (482, 485, 480, 477), (481, 484, 479, 476), (486, 489, 484, 481), (487, 490, 485, 482), (488, 487, 482, 483), (490, 486, 481, 485), (495, 491, 486, 490), (493, 492, 487, 488), (492, 495, 490, 487), (491, 494, 489, 486), (261, 262, 494, 491), (259, 53, 495, 492), (257, 259, 492, 493), (53, 261, 491, 495), (225, 211, 496, 497), (211, 218, 496), (369, 370, 500, 499), (512, 369, 499, 528), (645, 525, 435, 639), (368, 512, 528, 498), (440, 527, 513, 382), (281, 501, 527, 440), (391, 526, 514, 385), (287, 503, 526, 391), (563, 576, 525, 384), (643, 448, 224, 644), (374, 524, 512, 368), (359, 511, 524, 374), (365, 523, 511, 359), (347, 509, 523, 365), (354, 522, 509, 347), (330, 507, 522, 354), (427, 521, 510, 352), (335, 508, 521, 427), (343, 520, 507, 330), (310, 505, 520, 343), (416, 519, 508, 335), (315, 506, 519, 416), (415, 518, 506, 315), (294, 504, 518, 415), (320, 517, 505, 310), (283, 502, 517, 320), (290, 288, 504, 516), (287, 290, 516, 503), (281, 402, 515, 501), (402, 284, 502, 515), (644, 125, 48, 500), (226, 470, 463, 48), (212, 473, 470, 226), (217, 478, 473, 212), (229, 483, 478, 217), (228, 488, 483, 229), (228, 145, 225, 488), (488, 497, 496, 493), (499, 500, 48, 463), (463, 464, 528, 499), (464, 462, 498, 528), (551, 549, 531, 532), (552, 550, 529, 530), (549, 552, 530, 531), (541, 544, 535, 534), (544, 542, 536, 535), (543, 541, 534, 533), (258, 244, 539, 537), (234, 231, 540, 538), (244, 234, 538, 539), (537, 539, 541, 543), (538, 540, 542, 544), (539, 538, 544, 541), (534, 535, 548, 545), (535, 536, 546, 548), (533, 534, 545, 547), (545, 548, 552, 549), (548, 546, 550, 552), (547, 545, 549, 551), (231, 235, 246, 540), (241, 542, 540, 246), (252, 536, 542, 241), (237, 546, 536, 252), (247, 529, 550, 546, 237), (258, 537, 494, 262), (494, 537, 543, 489), (489, 543, 533, 484), (484, 533, 547, 479), (479, 547, 551, 474), (474, 551, 532, 467), (581, 600, 576, 563), (599, 575, 564, 588), (583, 555, 575, 599), (588, 564, 574, 598), (600, 598, 574, 576), (597, 573, 562, 587), (586, 561, 573, 597), (596, 572, 561, 586), (585, 559, 572, 596), (595, 571, 559, 585), (584, 557, 571, 595), (421, 570, 560, 337), (317, 558, 570, 421), (593, 569, 557, 584), (582, 554, 569, 593), (409, 568, 558, 317), (299, 556, 568, 409), (408, 567, 563, 384), (286, 553, 567, 408), (590, 578, 556, 566), (583, 590, 566, 555), (286, 403, 565, 553), (403, 289, 554, 565), (652, 659, 590, 583), (659, 647, 578, 590), (651, 582, 593, 662), (662, 593, 584, 653), (653, 584, 595, 664), (664, 595, 585, 654), (654, 585, 596, 665), (665, 596, 586, 655), (655, 586, 597, 666), (666, 597, 587, 656), (669, 667, 598, 600), (657, 588, 598, 667), (652, 583, 599, 668), (668, 599, 588, 657), (650, 669, 600, 581), (570, 594, 580, 560), (558, 579, 594, 570), (568, 592, 579, 558), (556, 578, 592, 568), (567, 591, 581, 563), (553, 577, 591, 567), (553, 565, 589, 577), (565, 554, 582, 589), (604, 498, 462, 603), (606, 602, 601, 605), (602, 604, 603, 601), (608, 606, 605, 607), (240, 608, 607, 233), (611, 612, 610, 609), (371, 434, 612, 611), (626, 384, 525, 645), (383, 626, 645, 513), (370, 643, 644, 500), (438, 640, 625, 380), (513, 645, 639, 382), (381, 382, 639, 625), (373, 641, 643, 370), (361, 642, 641, 373), (276, 613, 640, 438), (433, 638, 624, 372), (367, 637, 642, 361), (345, 621, 637, 367), (363, 623, 638, 433), (429, 636, 623, 363), (356, 635, 621, 345), (327, 619, 635, 356), (350, 622, 636, 429), (424, 634, 622, 350), (342, 633, 619, 327), (308, 617, 633, 342), (333, 620, 634, 424), (422, 632, 620, 333), (319, 631, 617, 308), (278, 614, 631, 319), (313, 618, 632, 422), (411, 630, 618, 313), (392, 629, 626, 383), (282, 615, 629, 392), (285, 283, 616, 628), (282, 285, 628, 615), (289, 616, 630, 411), (276, 401, 627, 613), (385, 514, 669, 650), (610, 562, 363, 433), (612, 587, 562, 610), (398, 668, 657, 387), (292, 652, 668, 398), (387, 657, 667, 386), (514, 386, 667, 669), (366, 666, 656, 362), (349, 655, 666, 366), (355, 665, 655, 349), (332, 654, 665, 355), (340, 664, 654, 332), (312, 653, 664, 340), (325, 662, 653, 312), (288, 651, 662, 325), (295, 293, 647, 659), (292, 295, 659, 652), (594, 663, 649, 580), (579, 648, 663, 594), (592, 661, 648, 579), (578, 647, 661, 592), (591, 660, 650, 581), (577, 646, 660, 591), (577, 589, 658, 646), (589, 582, 651, 658), (434, 656, 587, 612), (368, 498, 604, 624), (371, 611, 608, 240), (606, 608, 611, 609), (401, 279, 614, 627), (604, 602, 372, 624), (372, 602, 606, 609), (530, 529, 233, 607), (531, 530, 607, 605), (532, 531, 605, 601), (465, 466, 467, 603), (465, 603, 462), (529, 247, 233), (493, 496, 218, 257), (218, 260, 257)])
_k = {(0, 54): 1.0, (2, 54): 1.0, (3, 55): 0.14902, (1, 55): 0.14902, (2, 58): 1.0, (4, 58): 1.0, (5, 59): 0.14902, (3, 59): 0.14902, (4, 61): 1.0, (6, 61): 1.0, (7, 62): 0.14902, (5, 62): 0.14902, (6, 64): 1.0, (8, 64): 1.0, (9, 65): 0.14902, (7, 65): 0.14902, (8, 67): 1.0, (10, 67): 1.0, (11, 68): 0.14902, (9, 68): 0.14902, (10, 70): 1.0, (12, 70): 1.0, (13, 71): 0.14902, (11, 71): 0.14902, (12, 73): 1.0, (14, 73): 1.0, (15, 74): 0.14902, (13, 74): 0.14902, (14, 76): 1.0, (0, 76): 1.0, (1, 77): 0.14902, (15, 77): 0.14902, (16, 78): 0.45882, (17, 78): 0.45882, (18, 79): 0.45882, (16, 79): 0.45882, (19, 80): 0.45882, (18, 80): 0.45882, (20, 81): 0.45882, (19, 81): 0.45882, (21, 82): 0.45882, (20, 82): 0.45882, (22, 83): 0.45882, (21, 83): 0.45882, (23, 84): 0.45882, (22, 84): 0.45882, (17, 85): 0.45882, (23, 85): 0.45882, (25, 94): 0.45882, (24, 94): 0.45882, (26, 95): 0.45882, (25, 95): 0.45882, (27, 96): 0.45882, (26, 96): 0.45882, (28, 97): 0.45882, (27, 97): 0.45882, (98, 251): 0.45882, (28, 98): 0.45882, (29, 105): 0.45882, (30, 106): 0.45882, (29, 106): 0.45882, (31, 107): 0.45882, (30, 107): 0.45882, (108, 232): 0.45882, (31, 108): 0.45882, (113, 220): 0.18824, (33, 114): 0.18824, (32, 114): 0.18824, (34, 115): 0.18824, (33, 115): 0.18824, (34, 249): 0.18824, (36, 119): 0.43137, (35, 119): 0.43137, (120, 240): 0.43137, (36, 120): 0.43137, (38, 127): 0.23529, (39, 127): 0.23529, (39, 128): 0.23529, (40, 128): 0.23529, (40, 129): 0.23529, (41, 129): 0.23529, (41, 130): 0.23529, (42, 130): 0.23529, (42, 131): 0.23529, (43, 131): 0.23529, (43, 132): 0.23529, (44, 132): 0.23529, (44, 133): 0.23529, (45, 133): 0.23529, (45, 134): 0.23529, (38, 134): 0.23529, (37, 143): 0.63529, (144, 231): 0.63529, (37, 144): 0.63529, (49, 149): 0.43137, (48, 150): 0.43137, (49, 150): 0.43137, (53, 261): 1.0, (105, 219): 0.45882, (32, 220): 0.18824, (35, 224): 0.43137, (143, 225): 0.63529, (24, 227): 0.45882, (46, 229): 0.63529, (149, 247): 0.43137, (53, 259): 1.0, (263, 264): 1.0, (264, 265): 1.0, (266, 267): 0.14902, (267, 268): 0.14902, (265, 271): 1.0, (271, 272): 1.0, (273, 274): 0.14902, (266, 274): 0.14902, (272, 276): 1.0, (277, 613): 1.0, (273, 279): 0.14902, (277, 281): 1.0, (282, 501): 1.0, (284, 502): 0.14902, (278, 284): 0.14902, (287, 646): 1.0, (289, 554): 0.14902, (283, 616): 0.14902, (291, 503): 1.0, (291, 292): 1.0, (293, 294): 0.14902, (288, 504): 0.14902, (296, 555): 1.0, (296, 297): 1.0, (298, 299): 0.14902, (293, 647): 0.14902, (297, 301): 1.0, (263, 301): 1.0, (268, 302): 0.14902, (298, 302): 0.14902, (303, 304): 0.45882, (304, 305): 0.45882, (306, 307): 0.45882, (303, 307): 0.45882, (306, 309): 0.45882, (311, 505): 0.45882, (308, 311): 0.45882, (313, 557): 0.45882, (310, 618): 0.45882, (314, 315): 0.45882, (312, 506): 0.45882, (316, 317): 0.45882, (314, 648): 0.45882, (305, 318): 0.45882, (316, 318): 0.45882, (328, 329): 0.45882, (331, 507): 0.45882, (327, 331): 0.45882, (333, 559): 0.45882, (330, 620): 0.45882, (334, 335): 0.45882, (332, 508): 0.45882, (336, 337): 0.45882, (334, 649): 0.45882, (348, 509): 0.45882, (345, 348): 0.45882, (350, 561): 0.45882, (347, 622): 0.45882, (351, 352): 0.45882, (349, 510): 0.45882, (357, 358): 0.18824, (360, 511): 0.18824, (360, 361): 0.18824, (363, 562): 0.18824, (359, 623): 0.18824, (362, 364): 0.18824, (369, 512): 0.43137, (369, 370): 0.43137, (372, 609): 0.43137, (368, 624): 0.43137, (375, 376): 0.23529, (376, 377): 0.23529, (377, 378): 0.23529, (378, 379): 0.23529, (379, 380): 0.23529, (381, 625): 0.23529, (381, 382): 0.23529, (383, 513): 0.23529, (385, 650): 0.23529, (386, 514): 0.23529, (386, 387): 0.23529, (388, 564): 0.23529, (388, 389): 0.23529, (389, 390): 0.23529, (375, 390): 0.23529, (346, 446): 0.45882, (329, 449): 0.45882, (462, 465): 1.0, (462, 464): 1.0, (499, 528): 0.43137, (499, 500): 0.43137, (281, 501): 1.0, (283, 502): 0.14902, (287, 503): 1.0, (294, 504): 0.14902, (310, 505): 0.45882, (315, 506): 0.45882, (330, 507): 0.45882, (335, 508): 0.45882, (347, 509): 0.45882, (352, 510): 0.45882, (359, 511): 0.18824, (368, 512): 0.43137, (382, 513): 0.23529, (385, 514): 0.23529, (498, 528): 0.43137, (286, 553): 1.0, (554, 582): 0.14902, (555, 583): 1.0, (299, 556): 0.14902, (557, 584): 0.45882, (317, 558): 0.45882, (559, 585): 0.45882, (337, 560): 0.45882, (561, 586): 0.45882, (562, 587): 0.18824, (384, 563): 0.23529, (564, 588): 0.23529, (553, 577): 1.0, (556, 578): 0.14902, (558, 579): 0.45882, (560, 580): 0.45882, (563, 581): 0.23529, (582, 651): 0.14902, (583, 652): 1.0, (584, 653): 0.45882, (585, 654): 0.45882, (586, 655): 0.45882, (587, 656): 0.18824, (588, 657): 0.23529, (609, 611): 0.43137, (371, 611): 0.43137, (278, 614): 0.14902, (282, 615): 1.0, (308, 617): 0.45882, (327, 619): 0.45882, (345, 621): 0.45882, (383, 626): 0.23529, (361, 642): 0.18824, (370, 643): 0.43137, (279, 614): 0.14902, (286, 615): 1.0, (309, 617): 0.45882, (328, 619): 0.45882, (346, 621): 0.45882, (384, 626): 0.23529, (357, 642): 0.18824, (448, 643): 0.43137, (276, 613): 1.0, (289, 616): 0.14902, (313, 618): 0.45882, (333, 620): 0.45882, (350, 622): 0.45882, (363, 623): 0.18824, (372, 624): 0.43137, (380, 625): 0.23529, (577, 646): 1.0, (578, 647): 0.14902, (579, 648): 0.45882, (580, 649): 0.45882, (581, 650): 0.23529, (288, 651): 0.14902, (292, 652): 1.0, (312, 653): 0.45882, (332, 654): 0.45882, (349, 655): 0.45882, (362, 656): 0.18824, (387, 657): 0.23529}
me_cylinder.attributes.new('crease_edge', 'FLOAT', 'EDGE').data.foreach_set('value', [_k.get((min(e.vertices), max(e.vertices)), 0.0) for e in me_cylinder.edges])
_uv = me_cylinder.uv_layers.new(name='UVMap')
_uv.uv.foreach_set('vector', [0.2872, 0.4538, 0.3177, 0.4424, 0.3326, 0.4673, 0.2911, 0.4833, 0.2911, 0.4833, 0.3326, 0.4673, 0.3486, 0.4932, 0.295, 0.514, 0.3326, 0.4673, 0.3629, 0.435, 0.3876, 0.4508, 0.3486, 0.4932, 0.3177, 0.4424, 0.3402, 0.4197, 0.3629, 0.435, 0.3326, 0.4673, 0.3402, 0.4197, 0.3496, 0.3894, 0.3753, 0.3927, 0.3629, 0.435, 0.3629, 0.435, 0.3753, 0.3927, 0.4028, 0.3955, 0.3876, 0.4508, 0.3753, 0.3927, 0.3691, 0.3503, 0.393, 0.3415, 0.4028, 0.3955, 0.3496, 0.3894, 0.3458, 0.358, 0.3691, 0.3503, 0.3753, 0.3927, 0.3458, 0.358, 0.3317, 0.3311, 0.3492, 0.3156, 0.3691, 0.3503, 0.3691, 0.3503, 0.3492, 0.3156, 0.3661, 0.2993, 0.393, 0.3415, 0.3492, 0.3156, 0.321, 0.292, 0.3304, 0.2723, 0.3661, 0.2993, 0.3317, 0.3311, 0.3106, 0.3115, 0.321, 0.292, 0.3492, 0.3156, 0.3106, 0.3115, 0.2864, 0.3009, 0.2898, 0.2802, 0.321, 0.292, 0.321, 0.292, 0.2898, 0.2802, 0.2924, 0.2599, 0.3304, 0.2723, 0.2898, 0.2802, 0.2587, 0.2797, 0.2552, 0.26, 0.2924, 0.2599, 0.2864, 0.3009, 0.2621, 0.2996, 0.2587, 0.2797, 0.2898, 0.2802, 0.2621, 0.2996, 0.2397, 0.3084, 0.2299, 0.2906, 0.2587, 0.2797, 0.2587, 0.2797, 0.2299, 0.2906, 0.2205, 0.2727, 0.2552, 0.26, 0.2299, 0.2906, 0.2053, 0.3118, 0.1901, 0.2972, 0.2205, 0.2727, 0.2397, 0.3084, 0.2213, 0.326, 0.2053, 0.3118, 0.2299, 0.2906, 0.2213, 0.326, 0.2087, 0.3509, 0.1878, 0.3427, 0.2053, 0.3118, 0.2053, 0.3118, 0.1878, 0.3427, 0.1672, 0.3337, 0.1901, 0.2972, 0.1878, 0.3427, 0.1809, 0.3805, 0.157, 0.3799, 0.1672, 0.3337, 0.2087, 0.3509, 0.2044, 0.3803, 0.1809, 0.3805, 0.1878, 0.3427, 0.2552, 0.26, 0.2516, 0.2402, 0.2946, 0.2393, 0.2924, 0.2599, 0.2924, 0.2599, 0.2946, 0.2393, 0.3393, 0.2519, 0.3304, 0.2723, 0.2946, 0.2393, 0.2963, 0.2178, 0.3477, 0.2299, 0.3393, 0.2519, 0.2516, 0.2402, 0.2478, 0.2197, 0.2963, 0.2178, 0.2946, 0.2393, 0.2044, 0.3803, 0.2103, 0.4101, 0.1878, 0.4204, 0.1809, 0.3805, 0.1809, 0.3805, 0.1878, 0.4204, 0.1639, 0.4305, 0.157, 0.3799, 0.1878, 0.4204, 0.2106, 0.4557, 0.1918, 0.4766, 0.1639, 0.4305, 0.2103, 0.4101, 0.2278, 0.4354, 0.2106, 0.4557, 0.1878, 0.4204, 0.2278, 0.4354, 0.255, 0.4512, 0.2473, 0.4786, 0.2106, 0.4557, 0.2106, 0.4557, 0.2473, 0.4786, 0.2386, 0.5072, 0.1918, 0.4766, 0.2473, 0.4786, 0.2911, 0.4833, 0.295, 0.514, 0.2386, 0.5072, 0.255, 0.4512, 0.2872, 0.4538, 0.2911, 0.4833, 0.2473, 0.4786, 0.119, 0.8084, 0.1177, 0.8021, 0.1505, 0.7875, 0.1544, 0.7932, 0.1544, 0.7932, 0.1505, 0.7875, 0.1762, 0.76, 0.182, 0.7638, 0.2743, 0.5926, 0.2777, 0.6115, 0.245, 0.617, 0.2393, 0.608, 0.3119, 0.5916, 0.3098, 0.6023, 0.2777, 0.6115, 0.2743, 0.5926, 0.448, 0.4875, 0.4695, 0.4996, 0.3915, 0.5611, 0.3865, 0.5536, 0.3865, 0.5536, 0.3915, 0.5611, 0.3037, 0.5877, 0.3033, 0.5842, 0.1918, 0.4766, 0.1704, 0.4987, 0.1375, 0.4404, 0.1639, 0.4305, 0.1639, 0.4305, 0.1375, 0.4404, 0.1313, 0.3783, 0.157, 0.3799, 0.1375, 0.4404, 0.1075, 0.4504, 0.103, 0.3753, 0.1313, 0.3783, 0.1704, 0.4987, 0.1452, 0.523, 0.1075, 0.4504, 0.1375, 0.4404, 0.393, 0.3415, 0.4188, 0.3307, 0.4336, 0.3975, 0.4028, 0.3955, 0.4028, 0.3955, 0.4336, 0.3975, 0.4155, 0.468, 0.3876, 0.4508, 0.4336, 0.3975, 0.469, 0.3987, 0.448, 0.4875, 0.4155, 0.468, 0.4188, 0.3307, 0.4474, 0.3171, 0.469, 0.3987, 0.4336, 0.3975, 0.1901, 0.2972, 0.1749, 0.2817, 0.2113, 0.2545, 0.2205, 0.2727, 0.2205, 0.2727, 0.2113, 0.2545, 0.2516, 0.2402, 0.2552, 0.26, 0.2113, 0.2545, 0.2021, 0.2352, 0.2478, 0.2197, 0.2516, 0.2402, 0.1749, 0.2817, 0.1594, 0.2648, 0.2021, 0.2352, 0.2113, 0.2545, 0.295, 0.514, 0.299, 0.547, 0.2284, 0.5383, 0.2386, 0.5072, 0.2386, 0.5072, 0.2284, 0.5383, 0.1704, 0.4987, 0.1918, 0.4766, 0.2284, 0.5383, 0.2162, 0.5737, 0.1452, 0.523, 0.1704, 0.4987, 0.299, 0.547, 0.3033, 0.5842, 0.2162, 0.5737, 0.2284, 0.5383, 0.3876, 0.4508, 0.4155, 0.468, 0.3663, 0.5215, 0.3486, 0.4932, 0.3486, 0.4932, 0.3663, 0.5215, 0.299, 0.547, 0.295, 0.514, 0.3663, 0.5215, 0.3865, 0.5536, 0.3033, 0.5842, 0.299, 0.547, 0.4155, 0.468, 0.448, 0.4875, 0.3865, 0.5536, 0.3663, 0.5215, 0.3304, 0.2723, 0.3393, 0.2519, 0.3832, 0.2812, 0.3661, 0.2993, 0.3661, 0.2993, 0.3832, 0.2812, 0.4188, 0.3307, 0.393, 0.3415, 0.3832, 0.2812, 0.4007, 0.2606, 0.4474, 0.3171, 0.4188, 0.3307, 0.3393, 0.2519, 0.3477, 0.2299, 0.4007, 0.2606, 0.3832, 0.2812, 0.157, 0.3799, 0.1313, 0.3783, 0.146, 0.3235, 0.1672, 0.3337, 0.1672, 0.3337, 0.146, 0.3235, 0.1749, 0.2817, 0.1901, 0.2972, 0.146, 0.3235, 0.1235, 0.3116, 0.1594, 0.2648, 0.1749, 0.2817, 0.1313, 0.3783, 0.103, 0.3753, 0.1235, 0.3116, 0.146, 0.3235, 0.04481, 0.4656, 0.03572, 0.4667, 0.01137, 0.3988, 0.0006135, 0.3594, 0.002495, 0.3544, 0.04374, 0.3652, 0.2162, 0.5737, 0.2097, 0.5912, 0.1577, 0.5803, 0.1203, 0.5438, 0.1452, 0.523, 0.103, 0.3753, 0.07514, 0.3713, 0.1022, 0.2995, 0.1235, 0.3116, 0.1235, 0.3116, 0.1022, 0.2995, 0.1452, 0.2487, 0.1594, 0.2648, 0.1022, 0.2995, 0.07907, 0.2849, 0.1303, 0.2304, 0.1452, 0.2487, 0.07514, 0.3713, 0.04374, 0.3652, 0.07907, 0.2849, 0.1022, 0.2995, 0.2478, 0.2197, 0.2444, 0.2012, 0.2976, 0.198, 0.2963, 0.2178, 0.2963, 0.2178, 0.2976, 0.198, 0.3549, 0.2093, 0.3477, 0.2299, 0.2976, 0.198, 0.2986, 0.1766, 0.3616, 0.1865, 0.3549, 0.2093, 0.2444, 0.2012, 0.2406, 0.1811, 0.2986, 0.1766, 0.2976, 0.198, 0.4474, 0.3171, 0.4758, 0.3016, 0.5023, 0.3977, 0.469, 0.3987, 0.469, 0.3987, 0.5023, 0.3977, 0.4967, 0.4568, 0.4695, 0.4996, 0.448, 0.4875, 0.5023, 0.3977, 0.517, 0.3966, 0.4967, 0.4568, 0.4758, 0.3016, 0.5044, 0.2822, 0.5202, 0.3052, 0.517, 0.3966, 0.5023, 0.3977, 0.1452, 0.523, 0.1203, 0.5438, 0.07733, 0.4587, 0.1075, 0.4504, 0.1075, 0.4504, 0.07733, 0.4587, 0.07514, 0.3713, 0.103, 0.3753, 0.07733, 0.4587, 0.04481, 0.4656, 0.04374, 0.3652, 0.07514, 0.3713, 0.1203, 0.5438, 0.1059, 0.5548, 0.05253, 0.498, 0.04481, 0.4656, 0.07733, 0.4587, 0.1594, 0.2648, 0.1452, 0.2487, 0.1937, 0.2173, 0.2021, 0.2352, 0.2021, 0.2352, 0.1937, 0.2173, 0.2444, 0.2012, 0.2478, 0.2197, 0.1937, 0.2173, 0.185, 0.1978, 0.2406, 0.1811, 0.2444, 0.2012, 0.1452, 0.2487, 0.1303, 0.2304, 0.185, 0.1978, 0.1937, 0.2173, 0.3477, 0.2299, 0.3549, 0.2093, 0.4165, 0.2399, 0.4007, 0.2606, 0.4007, 0.2606, 0.4165, 0.2399, 0.4758, 0.3016, 0.4474, 0.3171, 0.4165, 0.2399, 0.4325, 0.2158, 0.5044, 0.2822, 0.4758, 0.3016, 0.3549, 0.2093, 0.3616, 0.1865, 0.4325, 0.2158, 0.4165, 0.2399, 0.1303, 0.2304, 0.1103, 0.2045, 0.1731, 0.1709, 0.185, 0.1978, 0.185, 0.1978, 0.1731, 0.1709, 0.2354, 0.1529, 0.2406, 0.1811, 0.1731, 0.1709, 0.1604, 0.1397, 0.2294, 0.1209, 0.2354, 0.1529, 0.1103, 0.2045, 0.0892, 0.1727, 0.1604, 0.1397, 0.1731, 0.1709, 0.3616, 0.1865, 0.3699, 0.1554, 0.4506, 0.1819, 0.4325, 0.2158, 0.4325, 0.2158, 0.4506, 0.1819, 0.5202, 0.224, 0.5104, 0.2769, 0.5044, 0.2822, 0.4506, 0.1819, 0.4665, 0.1404, 0.5093, 0.1538, 0.5202, 0.224, 0.3699, 0.1554, 0.3769, 0.1193, 0.4665, 0.1404, 0.4506, 0.1819, 0.04374, 0.3652, 0.002495, 0.3544, 0.04693, 0.263, 0.07907, 0.2849, 0.07907, 0.2849, 0.04693, 0.263, 0.1103, 0.2045, 0.1303, 0.2304, 0.04693, 0.263, 0.01202, 0.233, 0.0892, 0.1727, 0.1103, 0.2045, 0.002495, 0.3544, 0.0002021, 0.3534, 0.007445, 0.2369, 0.01202, 0.233, 0.04693, 0.263, 0.2406, 0.1811, 0.2354, 0.1529, 0.2998, 0.1474, 0.2986, 0.1766, 0.2986, 0.1766, 0.2998, 0.1474, 0.3699, 0.1554, 0.3616, 0.1865, 0.2998, 0.1474, 0.3003, 0.114, 0.3769, 0.1193, 0.3699, 0.1554, 0.2354, 0.1529, 0.2294, 0.1209, 0.3003, 0.114, 0.2998, 0.1474, 0.5044, 0.2822, 0.5104, 0.2769, 0.5202, 0.3052, 0.0892, 0.1727, 0.07015, 0.1412, 0.1482, 0.1075, 0.1604, 0.1397, 0.1604, 0.1397, 0.1482, 0.1075, 0.2233, 0.08752, 0.2294, 0.1209, 0.1482, 0.1075, 0.1373, 0.07642, 0.2175, 0.05555, 0.2233, 0.08752, 0.07015, 0.1412, 0.05479, 0.1083, 0.1373, 0.07642, 0.1482, 0.1075, 0.3769, 0.1193, 0.382, 0.08249, 0.4777, 0.09713, 0.4665, 0.1404, 0.4665, 0.1404, 0.4777, 0.09713, 0.5005, 0.1303, 0.5093, 0.1538, 0.382, 0.08249, 0.3851, 0.04932, 0.4326, 0.05061, 0.4777, 0.09713, 0.01202, 0.233, 0.0103, 0.231, 0.02765, 0.2006, 0.02862, 0.1627, 0.07015, 0.1412, 0.0892, 0.1727, 0.2294, 0.1209, 0.2233, 0.08752, 0.3002, 0.07983, 0.3003, 0.114, 0.3003, 0.114, 0.3002, 0.07983, 0.382, 0.08249, 0.3769, 0.1193, 0.3002, 0.07983, 0.2996, 0.0474, 0.3851, 0.04932, 0.382, 0.08249, 0.2233, 0.08752, 0.2175, 0.05555, 0.2996, 0.0474, 0.3002, 0.07983, 0.4738, 0.6021, 0.4687, 0.6023, 0.4711, 0.5916, 0.4769, 0.5925, 0.4687, 0.6023, 0.4645, 0.6023, 0.4661, 0.5925, 0.4711, 0.5916, 0.2175, 0.05555, 0.2138, 0.03509, 0.2992, 0.02681, 0.2996, 0.0474, 0.2996, 0.0474, 0.2992, 0.02681, 0.3861, 0.02851, 0.3851, 0.04932, 0.2992, 0.02681, 0.2988, 0.01275, 0.3862, 0.01449, 0.3861, 0.02851, 0.2138, 0.03509, 0.2113, 0.02078, 0.2988, 0.01275, 0.2992, 0.02681, 0.05479, 0.1083, 0.04899, 0.09282, 0.0535, 0.08494, 0.1306, 0.05696, 0.1373, 0.07642, 0.1373, 0.07642, 0.1306, 0.05696, 0.2138, 0.03509, 0.2175, 0.05555, 0.1306, 0.05696, 0.1261, 0.04361, 0.2113, 0.02078, 0.2138, 0.03509, 0.3851, 0.04932, 0.3861, 0.02851, 0.4032, 0.02751, 0.4326, 0.05061, 0.3861, 0.02851, 0.3862, 0.01449, 0.391, 0.014, 0.4032, 0.02751, 0.4806, 0.7228, 0.4757, 0.7228, 0.4735, 0.6647, 0.4784, 0.6643, 0.4784, 0.6643, 0.4735, 0.6647, 0.4687, 0.6023, 0.4738, 0.6021, 0.4735, 0.6647, 0.4694, 0.665, 0.4645, 0.6023, 0.4687, 0.6023, 0.4757, 0.7228, 0.4717, 0.7229, 0.4694, 0.665, 0.4735, 0.6647, 0.4794, 0.7821, 0.4744, 0.7818, 0.4757, 0.7228, 0.4806, 0.7228, 0.4744, 0.7818, 0.4703, 0.7817, 0.4717, 0.7229, 0.4757, 0.7228, 0.2743, 0.7827, 0.2481, 0.762, 0.292, 0.6925, 0.3064, 0.7735, 0.3391, 0.768, 0.3064, 0.7735, 0.292, 0.6925, 0.3563, 0.7375, 0.3764, 0.7091, 0.3563, 0.7375, 0.292, 0.6925, 0.3685, 0.6752, 0.3642, 0.6405, 0.3685, 0.6752, 0.292, 0.6925, 0.336, 0.623, 0.3098, 0.6023, 0.336, 0.623, 0.292, 0.6925, 0.2777, 0.6115, 0.245, 0.617, 0.2777, 0.6115, 0.292, 0.6925, 0.2278, 0.6475, 0.2077, 0.6759, 0.2278, 0.6475, 0.292, 0.6925, 0.2156, 0.7098, 0.2199, 0.7445, 0.2156, 0.7098, 0.292, 0.6925, 0.2481, 0.762, 0.1522, 0.6095, 0.1483, 0.6152, 0.1142, 0.5993, 0.1156, 0.5926, 0.1156, 0.5926, 0.1142, 0.5993, 0.07834, 0.598, 0.07713, 0.5916, 0.2378, 0.7783, 0.2481, 0.762, 0.2743, 0.7827, 0.2722, 0.7934, 0.2112, 0.7507, 0.2199, 0.7445, 0.2481, 0.762, 0.2378, 0.7783, 0.07713, 0.5916, 0.07834, 0.598, 0.04574, 0.6123, 0.0419, 0.6067, 0.0419, 0.6067, 0.04574, 0.6123, 0.02053, 0.6397, 0.01474, 0.636, 0.3098, 0.7925, 0.3064, 0.7735, 0.3391, 0.768, 0.3448, 0.777, 0.2722, 0.7934, 0.2743, 0.7827, 0.3064, 0.7735, 0.3098, 0.7925, 0.0005879, 0.7188, 0.007726, 0.7174, 0.02241, 0.7555, 0.01641, 0.7593, 0.01641, 0.7593, 0.02241, 0.7555, 0.04853, 0.7848, 0.04454, 0.7904, 0.3865, 0.6712, 0.3685, 0.6752, 0.3642, 0.6405, 0.3729, 0.6343, 0.3865, 0.7111, 0.3764, 0.7091, 0.3685, 0.6752, 0.3865, 0.6712, 0.182, 0.7638, 0.1762, 0.76, 0.1902, 0.7232, 0.1972, 0.7246, 0.1972, 0.7246, 0.1902, 0.7232, 0.19, 0.6823, 0.1972, 0.6809, 0.2127, 0.6369, 0.2278, 0.6475, 0.2077, 0.6759, 0.1976, 0.6739, 0.2393, 0.608, 0.245, 0.617, 0.2278, 0.6475, 0.2127, 0.6369, 0.04454, 0.7904, 0.04853, 0.7848, 0.0821, 0.8008, 0.08065, 0.8075, 0.08065, 0.8075, 0.0821, 0.8008, 0.1177, 0.8021, 0.119, 0.8084, 0.3463, 0.6068, 0.336, 0.623, 0.3098, 0.6023, 0.3119, 0.5916, 0.3729, 0.6343, 0.3642, 0.6405, 0.336, 0.623, 0.3463, 0.6068, 0.1972, 0.6809, 0.19, 0.6823, 0.1749, 0.6442, 0.1809, 0.6403, 0.1809, 0.6403, 0.1749, 0.6442, 0.1483, 0.6152, 0.1522, 0.6095, 0.1976, 0.7139, 0.2156, 0.7098, 0.2199, 0.7445, 0.2112, 0.7507, 0.1976, 0.6739, 0.2077, 0.6759, 0.2156, 0.7098, 0.1976, 0.7139, 0.01474, 0.636, 0.02053, 0.6397, 0.007207, 0.6767, 0.0002021, 0.6753, 0.0002021, 0.6753, 0.007207, 0.6767, 0.007726, 0.7174, 0.0005879, 0.7188, 0.3714, 0.7481, 0.3563, 0.7375, 0.3764, 0.7091, 0.3865, 0.7111, 0.3448, 0.777, 0.3391, 0.768, 0.3563, 0.7375, 0.3714, 0.7481, 0.4601, 0.6654, 0.465, 0.6652, 0.4674, 0.7229, 0.4625, 0.723, 0.465, 0.6652, 0.4694, 0.665, 0.4717, 0.7229, 0.4674, 0.7229, 0.4596, 0.602, 0.4645, 0.6023, 0.4694, 0.665, 0.465, 0.6652, 0.4625, 0.723, 0.4674, 0.7229, 0.4659, 0.7816, 0.4608, 0.7815, 0.4608, 0.7815, 0.4659, 0.7816, 0.4638, 0.8315, 0.4583, 0.8233, 0.4659, 0.7816, 0.4703, 0.7817, 0.4687, 0.8371, 0.4638, 0.8315, 0.4674, 0.7229, 0.4717, 0.7229, 0.4703, 0.7817, 0.4659, 0.7816, 0.1261, 0.04361, 0.1224, 0.03147, 0.209, 0.008001, 0.2113, 0.02078, 0.2113, 0.02078, 0.209, 0.008001, 0.2983, 0.0002021, 0.2988, 0.01275, 0.2988, 0.01275, 0.2983, 0.0002021, 0.387, 0.002388, 0.3862, 0.01449, 0.5026, 0.783, 0.4938, 0.7829, 0.4952, 0.7226, 0.5037, 0.7226, 0.5012, 0.6625, 0.4927, 0.663, 0.4898, 0.6, 0.499, 0.6016, 0.8761, 0.8695, 0.8659, 0.871, 0.8673, 0.8596, 0.8704, 0.8618, 0.5037, 0.7226, 0.4952, 0.7226, 0.4927, 0.663, 0.5012, 0.6625, 0.4938, 0.7829, 0.4861, 0.7825, 0.4873, 0.7227, 0.4952, 0.7226, 0.4861, 0.7825, 0.4794, 0.7821, 0.4806, 0.7228, 0.4873, 0.7227, 0.4952, 0.7226, 0.4873, 0.7227, 0.485, 0.6637, 0.4927, 0.663, 0.4927, 0.663, 0.485, 0.6637, 0.4807, 0.6019, 0.4898, 0.6, 0.485, 0.6637, 0.4784, 0.6643, 0.4738, 0.6021, 0.4807, 0.6019, 0.4873, 0.7227, 0.4806, 0.7228, 0.4784, 0.6643, 0.485, 0.6637, 0.4807, 0.6019, 0.4738, 0.6021, 0.4769, 0.5925, 0.4823, 0.5963, 0.4608, 0.7815, 0.4536, 0.7815, 0.4551, 0.723, 0.4625, 0.723, 0.4536, 0.7815, 0.4464, 0.7815, 0.4479, 0.7229, 0.4551, 0.723, 0.4625, 0.723, 0.4551, 0.723, 0.4531, 0.6655, 0.4601, 0.6654, 0.4601, 0.6654, 0.4531, 0.6655, 0.4479, 0.6199, 0.4546, 0.6072, 0.4531, 0.6655, 0.4461, 0.6657, 0.4416, 0.6322, 0.4479, 0.6199, 0.4551, 0.723, 0.4479, 0.7229, 0.4461, 0.6657, 0.4531, 0.6655, 0.4479, 0.7229, 0.4411, 0.723, 0.4416, 0.6668, 0.4461, 0.6657, 0.4461, 0.6657, 0.4416, 0.6668, 0.437, 0.6496, 0.4416, 0.6322, 0.4416, 0.6668, 0.4366, 0.6671, 0.437, 0.6496, 0.4411, 0.723, 0.434, 0.7231, 0.4324, 0.6897, 0.4366, 0.6671, 0.4416, 0.6668, 0.4464, 0.7815, 0.4406, 0.7812, 0.4397, 0.7569, 0.4411, 0.723, 0.4479, 0.7229, 0.4326, 0.05061, 0.4813, 0.05799, 0.4777, 0.09713, 0.4661, 0.5925, 0.4645, 0.6023, 0.4596, 0.602, 0.4598, 0.5953, 0.4823, 0.5963, 0.4898, 0.6, 0.4807, 0.6019, 0.0103, 0.231, 0.01202, 0.233, 0.007445, 0.2369, 0.04087, 0.1125, 0.05479, 0.1083, 0.07015, 0.1412, 0.02862, 0.1627, 0.03572, 0.4667, 0.04481, 0.4656, 0.05253, 0.498, 0.0002021, 0.3534, 0.002495, 0.3544, 0.0006135, 0.3594, 0.4864, 0.8313, 0.4861, 0.7825, 0.4938, 0.7829, 0.4947, 0.8248, 0.4439, 0.7968, 0.4464, 0.7815, 0.4536, 0.7815, 0.4507, 0.8096, 0.4687, 0.8371, 0.4703, 0.7817, 0.4744, 0.7818, 0.4732, 0.8389, 0.04899, 0.09282, 0.05479, 0.1083, 0.04087, 0.1125, 0.4507, 0.8096, 0.4536, 0.7815, 0.4608, 0.7815, 0.4583, 0.8233, 0.4789, 0.8368, 0.4794, 0.7821, 0.4861, 0.7825, 0.4864, 0.8313, 0.06549, 0.0521, 0.1224, 0.03147, 0.1261, 0.04361, 0.06582, 0.06504, 0.4732, 0.8389, 0.4744, 0.7818, 0.4794, 0.7821, 0.4789, 0.8368, 0.2097, 0.5912, 0.2162, 0.5737, 0.3033, 0.5842, 0.3037, 0.5877, 0.06582, 0.06504, 0.1261, 0.04361, 0.1306, 0.05696, 0.0535, 0.08494, 0.1059, 0.5548, 0.1203, 0.5438, 0.1577, 0.5803, 0.4332, 0.7296, 0.434, 0.7231, 0.4411, 0.723, 0.4397, 0.7569, 0.4406, 0.7812, 0.4464, 0.7815, 0.4439, 0.7968, 0.7929, 0.1296, 0.7974, 0.1029, 0.8351, 0.1194, 0.8203, 0.1412, 0.7974, 0.1029, 0.8021, 0.07477, 0.8509, 0.09616, 0.8351, 0.1194, 0.8351, 0.1194, 0.8509, 0.09616, 0.8851, 0.137, 0.8618, 0.1508, 0.8203, 0.1412, 0.8351, 0.1194, 0.8618, 0.1508, 0.8401, 0.1638, 0.8401, 0.1638, 0.8618, 0.1508, 0.8721, 0.1903, 0.8484, 0.1927, 0.8618, 0.1508, 0.8851, 0.137, 0.8973, 0.1883, 0.8721, 0.1903, 0.8721, 0.1903, 0.8973, 0.1883, 0.8873, 0.237, 0.8658, 0.2288, 0.8484, 0.1927, 0.8721, 0.1903, 0.8658, 0.2288, 0.8452, 0.2218, 0.8452, 0.2218, 0.8658, 0.2288, 0.8474, 0.26, 0.8317, 0.2459, 0.8658, 0.2288, 0.8873, 0.237, 0.8625, 0.2749, 0.8474, 0.26, 0.8273, 0.2767, 0.8371, 0.2941, 0.8298, 0.2992, 0.8216, 0.2812, 0.817, 0.2595, 0.8273, 0.2767, 0.8216, 0.2812, 0.8123, 0.2631, 0.8123, 0.2631, 0.8216, 0.2812, 0.7925, 0.291, 0.79, 0.2712, 0.8216, 0.2812, 0.8298, 0.2992, 0.7947, 0.3101, 0.7925, 0.291, 0.779, 0.291, 0.7785, 0.3099, 0.7599, 0.3094, 0.7633, 0.2908, 0.7792, 0.2717, 0.779, 0.291, 0.7633, 0.2908, 0.7669, 0.2713, 0.4947, 0.8248, 0.4938, 0.7829, 0.5026, 0.783, 0.5037, 0.8256, 0.7618, 0.2696, 0.7572, 0.2886, 0.7359, 0.2805, 0.7455, 0.2628, 0.7142, 0.2622, 0.7003, 0.2762, 0.6979, 0.2742, 0.7123, 0.2605, 0.729, 0.2484, 0.7142, 0.2622, 0.7123, 0.2605, 0.7275, 0.2469, 0.7208, 0.2351, 0.7035, 0.2453, 0.6961, 0.2316, 0.7158, 0.2241, 0.7035, 0.2453, 0.6864, 0.2561, 0.6767, 0.2396, 0.6961, 0.2316, 0.6961, 0.2316, 0.6767, 0.2396, 0.668, 0.1963, 0.6903, 0.1964, 0.7158, 0.2241, 0.6961, 0.2316, 0.6903, 0.1964, 0.7124, 0.1975, 0.7785, 0.3099, 0.7947, 0.3101, 0.7966, 0.3292, 0.7779, 0.3289, 0.7947, 0.3101, 0.8298, 0.2992, 0.8377, 0.3178, 0.7966, 0.3292, 0.7966, 0.3292, 0.8377, 0.3178, 0.8453, 0.3377, 0.7983, 0.349, 0.7779, 0.3289, 0.7966, 0.3292, 0.7983, 0.349, 0.7771, 0.3488, 0.7172, 0.1774, 0.696, 0.1696, 0.6987, 0.159, 0.7198, 0.1694, 0.696, 0.1696, 0.6737, 0.1623, 0.677, 0.1486, 0.6987, 0.159, 0.6987, 0.159, 0.677, 0.1486, 0.7048, 0.1063, 0.7216, 0.1264, 0.7198, 0.1694, 0.6987, 0.159, 0.7216, 0.1264, 0.7373, 0.1457, 0.7373, 0.1457, 0.7216, 0.1264, 0.7566, 0.1061, 0.7633, 0.1314, 0.7216, 0.1264, 0.7048, 0.1063, 0.7495, 0.07927, 0.7566, 0.1061, 0.7566, 0.1061, 0.7495, 0.07927, 0.8021, 0.07477, 0.7974, 0.1029, 0.7633, 0.1314, 0.7566, 0.1061, 0.7974, 0.1029, 0.7929, 0.1296, 0.7572, 0.2886, 0.7525, 0.3068, 0.727, 0.2975, 0.7359, 0.2805, 0.729, 0.2484, 0.7275, 0.2469, 0.7306, 0.2444, 0.7319, 0.2456, 0.7319, 0.2456, 0.7306, 0.2444, 0.7353, 0.2403, 0.7368, 0.2411, 0.7618, 0.2696, 0.7455, 0.2628, 0.7476, 0.2594, 0.7631, 0.2659, 0.9416, 0.1059, 0.8884, 0.04218, 0.8934, 0.03541, 0.9619, 0.09593, 0.8884, 0.04218, 0.8125, 0.01006, 0.813, 0.006833, 0.8934, 0.03541, 0.7048, 0.1063, 0.677, 0.1486, 0.6529, 0.1384, 0.6857, 0.08493, 0.6684, 0.1924, 0.668, 0.1963, 0.6441, 0.1971, 0.6443, 0.1924, 0.6443, 0.1924, 0.6441, 0.1971, 0.6178, 0.1992, 0.6176, 0.1935, 0.6857, 0.08493, 0.6529, 0.1384, 0.6255, 0.128, 0.6632, 0.06134, 0.8873, 0.237, 0.8973, 0.1883, 0.9252, 0.1872, 0.9104, 0.2471, 0.8973, 0.1883, 0.8851, 0.137, 0.9112, 0.1223, 0.9252, 0.1872, 0.9252, 0.1872, 0.9112, 0.1223, 0.9416, 0.1059, 0.9571, 0.1872, 0.9104, 0.2471, 0.9252, 0.1872, 0.9571, 0.1872, 0.9357, 0.2597, 0.7188, 0.2912, 0.727, 0.2975, 0.7182, 0.3147, 0.7084, 0.3079, 0.7525, 0.3068, 0.7599, 0.3094, 0.7564, 0.328, 0.7477, 0.3252, 0.7477, 0.3252, 0.7564, 0.328, 0.7529, 0.3471, 0.743, 0.3443, 0.7084, 0.3079, 0.7182, 0.3147, 0.7094, 0.3327, 0.6979, 0.3256, 0.8021, 0.07477, 0.7495, 0.07927, 0.7411, 0.05001, 0.8071, 0.04438, 0.7495, 0.07927, 0.7048, 0.1063, 0.6857, 0.08493, 0.7411, 0.05001, 0.7411, 0.05001, 0.6857, 0.08493, 0.6632, 0.06134, 0.7311, 0.01666, 0.8071, 0.04438, 0.7411, 0.05001, 0.7311, 0.01666, 0.8125, 0.01006, 0.8851, 0.137, 0.8509, 0.09616, 0.8684, 0.07086, 0.9112, 0.1223, 0.8509, 0.09616, 0.8021, 0.07477, 0.8071, 0.04438, 0.8684, 0.07086, 0.8684, 0.07086, 0.8071, 0.04438, 0.8125, 0.01006, 0.8884, 0.04218, 0.9112, 0.1223, 0.8684, 0.07086, 0.8884, 0.04218, 0.9416, 0.1059, 0.7631, 0.2659, 0.7476, 0.2594, 0.753, 0.2497, 0.7652, 0.2588, 0.8625, 0.2749, 0.8873, 0.237, 0.9104, 0.2471, 0.8778, 0.2911, 0.8778, 0.2911, 0.9104, 0.2471, 0.9357, 0.2597, 0.8934, 0.3096, 0.8371, 0.2941, 0.8625, 0.2749, 0.8778, 0.2911, 0.8467, 0.3124, 0.668, 0.1963, 0.6767, 0.2396, 0.6568, 0.2487, 0.6441, 0.1971, 0.6864, 0.2561, 0.6979, 0.2742, 0.6836, 0.2886, 0.6688, 0.268, 0.6688, 0.268, 0.6836, 0.2886, 0.6688, 0.3041, 0.6503, 0.2815, 0.6441, 0.1971, 0.6568, 0.2487, 0.6356, 0.2593, 0.6178, 0.1992, 0.5663, 0.1109, 0.5619, 0.1392, 0.5596, 0.1737, 0.5618, 0.1996, 0.5633, 0.2071, 0.5228, 0.2169, 0.5211, 0.2119, 0.5293, 0.1735, 0.5574, 0.1089, 0.7311, 0.01666, 0.6632, 0.06134, 0.6409, 0.04097, 0.677, 0.008531, 0.7257, 0.0002021, 0.6178, 0.1992, 0.6356, 0.2593, 0.6158, 0.27, 0.5922, 0.2022, 0.6503, 0.2815, 0.6688, 0.3041, 0.6555, 0.3191, 0.633, 0.2949, 0.633, 0.2949, 0.6555, 0.3191, 0.6412, 0.336, 0.614, 0.3106, 0.5922, 0.2022, 0.6158, 0.27, 0.594, 0.2828, 0.5633, 0.2071, 0.7771, 0.3488, 0.7983, 0.349, 0.7997, 0.367, 0.7764, 0.3671, 0.7983, 0.349, 0.8453, 0.3377, 0.8519, 0.3563, 0.7997, 0.367, 0.7997, 0.367, 0.8519, 0.3563, 0.8581, 0.3769, 0.801, 0.3865, 0.7764, 0.3671, 0.7997, 0.367, 0.801, 0.3865, 0.7755, 0.387, 0.9357, 0.2597, 0.9571, 0.1872, 0.9869, 0.1892, 0.9607, 0.2738, 0.9571, 0.1872, 0.9416, 0.1059, 0.9619, 0.09593, 0.9844, 0.1361, 0.9869, 0.1892, 0.9869, 0.1892, 0.9844, 0.1361, 0.9998, 0.1907, 0.9607, 0.2738, 0.9869, 0.1892, 0.9998, 0.1907, 0.9998, 0.2715, 0.9856, 0.2913, 0.6632, 0.06134, 0.6255, 0.128, 0.5975, 0.1191, 0.6409, 0.04097, 0.6176, 0.1935, 0.6178, 0.1992, 0.5922, 0.2022, 0.5916, 0.1956, 0.5916, 0.1956, 0.5922, 0.2022, 0.5633, 0.2071, 0.5618, 0.1996, 0.6409, 0.04097, 0.5975, 0.1191, 0.5663, 0.1109, 0.5762, 0.08004, 0.6281, 0.03025, 0.6979, 0.3256, 0.7094, 0.3327, 0.7016, 0.3493, 0.6884, 0.3421, 0.743, 0.3443, 0.7529, 0.3471, 0.7497, 0.3646, 0.7386, 0.362, 0.7386, 0.362, 0.7497, 0.3646, 0.7464, 0.3835, 0.7341, 0.3812, 0.6884, 0.3421, 0.7016, 0.3493, 0.6938, 0.3675, 0.6786, 0.3605, 0.8467, 0.3124, 0.8778, 0.2911, 0.8934, 0.3096, 0.8561, 0.3324, 0.8934, 0.3096, 0.9357, 0.2597, 0.9607, 0.2738, 0.9075, 0.3281, 0.9075, 0.3281, 0.9607, 0.2738, 0.9856, 0.2913, 0.9219, 0.3496, 0.8561, 0.3324, 0.8934, 0.3096, 0.9075, 0.3281, 0.8643, 0.3513, 0.6786, 0.3605, 0.6938, 0.3675, 0.6827, 0.3932, 0.6654, 0.3862, 0.7341, 0.3812, 0.7464, 0.3835, 0.7419, 0.4096, 0.7283, 0.4074, 0.7283, 0.4074, 0.7419, 0.4096, 0.7372, 0.4395, 0.7221, 0.4377, 0.6654, 0.3862, 0.6827, 0.3932, 0.6712, 0.423, 0.6517, 0.4166, 0.8643, 0.3513, 0.9075, 0.3281, 0.9219, 0.3496, 0.8722, 0.3723, 0.9219, 0.3496, 0.9856, 0.2913, 0.9908, 0.296, 0.9992, 0.3421, 0.9384, 0.3796, 0.9384, 0.3796, 0.9992, 0.3421, 0.9908, 0.4033, 0.9534, 0.4161, 0.8722, 0.3723, 0.9219, 0.3496, 0.9384, 0.3796, 0.8819, 0.4013, 0.5633, 0.2071, 0.594, 0.2828, 0.5626, 0.3032, 0.5228, 0.2169, 0.614, 0.3106, 0.6412, 0.336, 0.6222, 0.3607, 0.5889, 0.3341, 0.5889, 0.3341, 0.6222, 0.3607, 0.6019, 0.391, 0.5614, 0.3648, 0.5228, 0.2169, 0.5626, 0.3032, 0.5271, 0.3314, 0.5227, 0.3272, 0.5206, 0.2178, 0.7755, 0.387, 0.801, 0.3865, 0.8025, 0.4135, 0.7742, 0.4137, 0.801, 0.3865, 0.8581, 0.3769, 0.8661, 0.405, 0.8025, 0.4135, 0.8025, 0.4135, 0.8661, 0.405, 0.8734, 0.4374, 0.8034, 0.4442, 0.7742, 0.4137, 0.8025, 0.4135, 0.8034, 0.4442, 0.7725, 0.4445, 0.9856, 0.2913, 0.9998, 0.2715, 0.9908, 0.296, 0.6517, 0.4166, 0.6712, 0.423, 0.66, 0.4541, 0.6387, 0.4483, 0.7221, 0.4377, 0.7372, 0.4395, 0.7323, 0.4705, 0.7159, 0.4689, 0.7159, 0.4689, 0.7323, 0.4705, 0.7278, 0.5007, 0.7104, 0.4991, 0.6387, 0.4483, 0.66, 0.4541, 0.6504, 0.4844, 0.6276, 0.479, 0.8819, 0.4013, 0.9384, 0.3796, 0.9534, 0.4161, 0.8906, 0.4348, 0.9534, 0.4161, 0.9908, 0.4033, 0.9837, 0.4241, 0.9649, 0.4542, 0.8906, 0.4348, 0.9534, 0.4161, 0.9649, 0.4542, 0.8977, 0.469, 0.5271, 0.3314, 0.5614, 0.3648, 0.6019, 0.391, 0.5836, 0.4239, 0.5414, 0.4048, 0.5401, 0.3672, 0.5251, 0.3333, 0.7725, 0.4445, 0.8034, 0.4442, 0.8042, 0.4758, 0.7708, 0.4761, 0.8034, 0.4442, 0.8734, 0.4374, 0.8794, 0.4703, 0.8042, 0.4758, 0.8042, 0.4758, 0.8794, 0.4703, 0.8834, 0.5011, 0.8048, 0.5059, 0.7708, 0.4761, 0.8042, 0.4758, 0.8048, 0.5059, 0.7693, 0.5064, 0.7693, 0.5064, 0.8048, 0.5059, 0.8055, 0.525, 0.7684, 0.5256, 0.8048, 0.5059, 0.8834, 0.5011, 0.8849, 0.5203, 0.8055, 0.525, 0.8055, 0.525, 0.8849, 0.5203, 0.8855, 0.5333, 0.8061, 0.5383, 0.7684, 0.5256, 0.8055, 0.525, 0.8061, 0.5383, 0.7679, 0.5392, 0.5689, 0.4565, 0.5757, 0.4597, 0.5674, 0.4798, 0.563, 0.4718, 0.7104, 0.4991, 0.7278, 0.5007, 0.7251, 0.5202, 0.7067, 0.5183, 0.7067, 0.5183, 0.7251, 0.5202, 0.7233, 0.534, 0.704, 0.5318, 0.8977, 0.469, 0.9649, 0.4542, 0.9266, 0.4987, 0.8927, 0.501, 0.8927, 0.501, 0.9266, 0.4987, 0.9006, 0.5207, 0.8884, 0.5204, 0.7906, 0.1425, 0.8096, 0.1571, 0.7792, 0.2051, 0.7679, 0.1498, 0.8291, 0.1705, 0.8308, 0.195, 0.7792, 0.2051, 0.8096, 0.1571, 0.834, 0.2183, 0.8193, 0.2357, 0.7792, 0.2051, 0.8308, 0.195, 0.8884, 0.5204, 0.9006, 0.5207, 0.89, 0.5336, 0.8865, 0.5334, 0.8101, 0.2499, 0.786, 0.245, 0.7792, 0.2051, 0.8193, 0.2357, 0.7569, 0.2269, 0.7651, 0.2089, 0.7792, 0.2051, 0.7665, 0.2263, 0.7315, 0.1836, 0.7349, 0.1779, 0.7792, 0.2051, 0.7651, 0.2089, 0.7451, 0.1556, 0.7679, 0.1498, 0.7792, 0.2051, 0.7349, 0.1779, 0.7373, 0.1457, 0.7633, 0.1314, 0.7646, 0.1363, 0.7404, 0.1495, 0.7633, 0.1314, 0.7929, 0.1296, 0.7921, 0.1344, 0.7646, 0.1363, 0.7646, 0.1363, 0.7921, 0.1344, 0.7906, 0.1425, 0.7679, 0.1498, 0.7404, 0.1495, 0.7646, 0.1363, 0.7679, 0.1498, 0.7451, 0.1556, 0.7929, 0.1296, 0.8203, 0.1412, 0.8173, 0.1454, 0.7921, 0.1344, 0.8203, 0.1412, 0.8401, 0.1638, 0.8358, 0.1663, 0.8173, 0.1454, 0.8173, 0.1454, 0.8358, 0.1663, 0.8291, 0.1705, 0.8096, 0.1571, 0.7921, 0.1344, 0.8173, 0.1454, 0.8096, 0.1571, 0.7906, 0.1425, 0.8452, 0.2218, 0.8317, 0.2459, 0.8283, 0.2432, 0.8407, 0.2204, 0.817, 0.2595, 0.8123, 0.2631, 0.8103, 0.2596, 0.8144, 0.2562, 0.8144, 0.2562, 0.8103, 0.2596, 0.8074, 0.2539, 0.8101, 0.2499, 0.8407, 0.2204, 0.8283, 0.2432, 0.8193, 0.2357, 0.834, 0.2183, 0.7208, 0.2351, 0.7158, 0.2241, 0.7198, 0.2229, 0.7246, 0.2331, 0.7158, 0.2241, 0.7124, 0.1975, 0.7168, 0.1978, 0.7198, 0.2229, 0.7198, 0.2229, 0.7168, 0.1978, 0.7235, 0.1982, 0.7307, 0.2192, 0.7246, 0.2331, 0.7198, 0.2229, 0.7307, 0.2192, 0.7328, 0.2292, 0.8123, 0.2631, 0.79, 0.2712, 0.7893, 0.2673, 0.8103, 0.2596, 0.7792, 0.2717, 0.7669, 0.2713, 0.7676, 0.2675, 0.7792, 0.2676, 0.7792, 0.2676, 0.7676, 0.2675, 0.7687, 0.2614, 0.7788, 0.2586, 0.8103, 0.2596, 0.7893, 0.2673, 0.7877, 0.2562, 0.8074, 0.2539, 0.7172, 0.1774, 0.7198, 0.1694, 0.7241, 0.1716, 0.7216, 0.179, 0.7198, 0.1694, 0.7373, 0.1457, 0.7404, 0.1495, 0.7241, 0.1716, 0.7241, 0.1716, 0.7404, 0.1495, 0.7451, 0.1556, 0.7349, 0.1779, 0.7216, 0.179, 0.7241, 0.1716, 0.7349, 0.1779, 0.7315, 0.1836, 0.8401, 0.1638, 0.8484, 0.1927, 0.8436, 0.1932, 0.8358, 0.1663, 0.8484, 0.1927, 0.8452, 0.2218, 0.8407, 0.2204, 0.8436, 0.1932, 0.8436, 0.1932, 0.8407, 0.2204, 0.834, 0.2183, 0.8308, 0.195, 0.8358, 0.1663, 0.8436, 0.1932, 0.8308, 0.195, 0.8291, 0.1705, 0.4601, 0.6654, 0.4546, 0.6072, 0.4596, 0.602, 0.465, 0.6652, 0.9266, 0.4987, 0.9649, 0.4542, 0.9703, 0.4894, 0.5251, 0.3333, 0.5227, 0.3272, 0.5271, 0.3314, 0.5553, 0.4525, 0.5414, 0.4048, 0.5836, 0.4239, 0.5689, 0.4565, 0.5574, 0.1089, 0.5762, 0.08004, 0.5663, 0.1109, 0.5206, 0.2178, 0.5211, 0.2119, 0.5228, 0.2169, 0.563, 0.4718, 0.5553, 0.4525, 0.5689, 0.4565, 0.7257, 0.0002021, 0.813, 0.006833, 0.8125, 0.01006, 0.7311, 0.01666, 0.6222, 0.5136, 0.6212, 0.4986, 0.6448, 0.5039, 0.6413, 0.5175, 0.6281, 0.03025, 0.677, 0.008531, 0.6409, 0.04097, 0.5406, 0.8139, 0.534, 0.7871, 0.5481, 0.7822, 0.5554, 0.8066, 0.8624, 0.6433, 0.8723, 0.6592, 0.8589, 0.6643, 0.8497, 0.6498, 0.534, 0.7871, 0.5206, 0.7379, 0.5354, 0.737, 0.5481, 0.7822, 0.8827, 0.7709, 0.8793, 0.7946, 0.865, 0.7905, 0.8683, 0.768, 0.7637, 0.5532, 0.792, 0.5716, 0.7849, 0.5838, 0.7588, 0.5669, 0.677, 0.9353, 0.6716, 0.934, 0.6747, 0.919, 0.6798, 0.9202, 0.8271, 0.5948, 0.8624, 0.6433, 0.8497, 0.6498, 0.8171, 0.6052, 0.6336, 0.9134, 0.6128, 0.902, 0.6207, 0.8886, 0.6396, 0.8994, 0.8723, 0.6592, 0.8776, 0.6926, 0.8638, 0.6951, 0.8589, 0.6643, 0.6128, 0.902, 0.5909, 0.8891, 0.6013, 0.8763, 0.6207, 0.8886, 0.6931, 0.5396, 0.7637, 0.5532, 0.7588, 0.5669, 0.6938, 0.5543, 0.8793, 0.7946, 0.8703, 0.8233, 0.8565, 0.8174, 0.865, 0.7905, 0.5227, 0.7138, 0.5305, 0.6611, 0.5444, 0.6661, 0.5372, 0.7147, 0.8665, 0.8463, 0.8673, 0.8596, 0.849, 0.851, 0.8509, 0.839, 0.6716, 0.934, 0.6604, 0.9277, 0.6643, 0.913, 0.6747, 0.919, 0.792, 0.5716, 0.8271, 0.5948, 0.8171, 0.6052, 0.7849, 0.5838, 0.6252, 0.5534, 0.6931, 0.5396, 0.6938, 0.5543, 0.6314, 0.5671, 0.6904, 0.9399, 0.677, 0.9353, 0.6798, 0.9202, 0.6929, 0.9241, 0.5688, 0.5954, 0.6252, 0.5534, 0.6314, 0.5671, 0.5796, 0.6056, 0.5305, 0.6611, 0.55, 0.627, 0.5623, 0.6347, 0.5444, 0.6661, 0.8823, 0.7474, 0.8827, 0.7709, 0.8683, 0.768, 0.8683, 0.7458, 0.55, 0.627, 0.5688, 0.5954, 0.5796, 0.6056, 0.5623, 0.6347, 0.5909, 0.8891, 0.5879, 0.8855, 0.5984, 0.8726, 0.6013, 0.8763, 0.8829, 0.7328, 0.8823, 0.7474, 0.8683, 0.7458, 0.8687, 0.7322, 0.6604, 0.9277, 0.6336, 0.9134, 0.6396, 0.8994, 0.6643, 0.913, 0.5879, 0.8855, 0.5418, 0.8185, 0.5565, 0.8113, 0.5984, 0.8726, 0.8703, 0.8233, 0.8665, 0.8463, 0.8509, 0.839, 0.8565, 0.8174, 0.5206, 0.7379, 0.5227, 0.7138, 0.5372, 0.7147, 0.5354, 0.737, 0.8776, 0.6926, 0.8829, 0.7328, 0.8687, 0.7322, 0.8638, 0.6951, 0.5418, 0.8185, 0.5406, 0.8139, 0.5554, 0.8066, 0.5565, 0.8113, 0.4031, 0.7382, 0.4126, 0.7542, 0.4032, 0.7747, 0.3952, 0.7689, 0.4179, 0.6875, 0.4136, 0.7204, 0.4085, 0.7198, 0.4127, 0.6868, 0.4205, 0.6542, 0.4179, 0.6875, 0.4127, 0.6868, 0.4162, 0.6635, 0.4136, 0.7204, 0.4117, 0.7353, 0.4067, 0.735, 0.4085, 0.7198, 0.4168, 0.7208, 0.416, 0.7272, 0.4117, 0.7353, 0.4136, 0.7204, 0.4257, 0.658, 0.4212, 0.6879, 0.4179, 0.6875, 0.4205, 0.6542, 0.4212, 0.6879, 0.4168, 0.7208, 0.4136, 0.7204, 0.4179, 0.6875, 0.416, 0.7272, 0.4156, 0.7548, 0.4126, 0.7542, 0.4117, 0.7353, 0.4187, 0.7309, 0.4187, 0.7553, 0.4156, 0.7548, 0.416, 0.7272, 0.4244, 0.6883, 0.42, 0.7213, 0.4168, 0.7208, 0.4212, 0.6879, 0.4299, 0.6475, 0.4244, 0.6883, 0.4212, 0.6879, 0.4257, 0.658, 0.42, 0.7213, 0.4187, 0.7309, 0.416, 0.7272, 0.4168, 0.7208, 0.4235, 0.7217, 0.4215, 0.7366, 0.4187, 0.7309, 0.42, 0.7213, 0.4333, 0.6513, 0.4279, 0.6888, 0.4244, 0.6883, 0.4299, 0.6475, 0.4279, 0.6888, 0.4235, 0.7217, 0.42, 0.7213, 0.4244, 0.6883, 0.4215, 0.7366, 0.4222, 0.7559, 0.4187, 0.7553, 0.4187, 0.7309, 0.426, 0.7343, 0.4263, 0.7565, 0.4222, 0.7559, 0.4215, 0.7366, 0.432, 0.6893, 0.4276, 0.7223, 0.4235, 0.7217, 0.4279, 0.6888, 0.4386, 0.6514, 0.432, 0.6893, 0.4279, 0.6888, 0.4333, 0.6513, 0.4276, 0.7223, 0.426, 0.7343, 0.4215, 0.7366, 0.4235, 0.7217, 0.4308, 0.7227, 0.4291, 0.7352, 0.426, 0.7343, 0.4276, 0.7223, 0.4398, 0.6625, 0.4351, 0.6897, 0.432, 0.6893, 0.4386, 0.6514, 0.4351, 0.6897, 0.4308, 0.7227, 0.4276, 0.7223, 0.432, 0.6893, 0.4291, 0.7352, 0.4295, 0.757, 0.4263, 0.7565, 0.426, 0.7343, 0.4332, 0.7296, 0.4327, 0.7574, 0.4295, 0.757, 0.4291, 0.7352, 0.4383, 0.6902, 0.434, 0.7231, 0.4308, 0.7227, 0.4351, 0.6897, 0.445, 0.6687, 0.4383, 0.6902, 0.4351, 0.6897, 0.4398, 0.6625, 0.434, 0.7231, 0.4332, 0.7296, 0.4291, 0.7352, 0.4308, 0.7227, 0.4546, 0.6072, 0.4479, 0.6199, 0.4477, 0.6198, 0.4543, 0.6071, 0.4479, 0.6199, 0.4416, 0.6322, 0.4477, 0.6198, 0.8149, 0.9006, 0.8483, 0.8554, 0.865, 0.8742, 0.8253, 0.9171, 0.7958, 0.9125, 0.8149, 0.9006, 0.8253, 0.9171, 0.8048, 0.9303, 0.7762, 0.2514, 0.7665, 0.2263, 0.7792, 0.2051, 0.786, 0.245, 0.7745, 0.9254, 0.7958, 0.9125, 0.8048, 0.9303, 0.7799, 0.9415, 0.7893, 0.2673, 0.7792, 0.2676, 0.7788, 0.2586, 0.7877, 0.2562, 0.79, 0.2712, 0.7792, 0.2717, 0.7792, 0.2676, 0.7893, 0.2673, 0.7306, 0.2444, 0.7246, 0.2331, 0.7328, 0.2292, 0.7353, 0.2403, 0.7275, 0.2469, 0.7208, 0.2351, 0.7246, 0.2331, 0.7306, 0.2444, 0.748, 0.247, 0.7569, 0.2269, 0.7665, 0.2263, 0.753, 0.2497, 0.8485, 0.8542, 0.849, 0.851, 0.8673, 0.8596, 0.8659, 0.871, 0.7251, 0.5202, 0.7684, 0.5256, 0.7679, 0.5392, 0.7233, 0.534, 0.7278, 0.5007, 0.7693, 0.5064, 0.7684, 0.5256, 0.7251, 0.5202, 0.7323, 0.4705, 0.7708, 0.4761, 0.7693, 0.5064, 0.7278, 0.5007, 0.7372, 0.4395, 0.7725, 0.4445, 0.7708, 0.4761, 0.7323, 0.4705, 0.7419, 0.4096, 0.7742, 0.4137, 0.7725, 0.4445, 0.7372, 0.4395, 0.7464, 0.3835, 0.7755, 0.387, 0.7742, 0.4137, 0.7419, 0.4096, 0.5626, 0.3032, 0.5889, 0.3341, 0.5614, 0.3648, 0.5271, 0.3314, 0.594, 0.2828, 0.614, 0.3106, 0.5889, 0.3341, 0.5626, 0.3032, 0.7497, 0.3646, 0.7764, 0.3671, 0.7755, 0.387, 0.7464, 0.3835, 0.7529, 0.3471, 0.7771, 0.3488, 0.7764, 0.3671, 0.7497, 0.3646, 0.6158, 0.27, 0.633, 0.2949, 0.614, 0.3106, 0.594, 0.2828, 0.6356, 0.2593, 0.6503, 0.2815, 0.633, 0.2949, 0.6158, 0.27, 0.6568, 0.2487, 0.6688, 0.268, 0.6503, 0.2815, 0.6356, 0.2593, 0.6767, 0.2396, 0.6864, 0.2561, 0.6688, 0.268, 0.6568, 0.2487, 0.7564, 0.328, 0.7779, 0.3289, 0.7771, 0.3488, 0.7529, 0.3471, 0.7599, 0.3094, 0.7785, 0.3099, 0.7779, 0.3289, 0.7564, 0.328, 0.7123, 0.2605, 0.6979, 0.2742, 0.6864, 0.2561, 0.7035, 0.2453, 0.7275, 0.2469, 0.7123, 0.2605, 0.7035, 0.2453, 0.7208, 0.2351, 0.79, 0.2712, 0.7925, 0.291, 0.779, 0.291, 0.7792, 0.2717, 0.7925, 0.291, 0.7947, 0.3101, 0.7785, 0.3099, 0.779, 0.291, 0.8659, 0.871, 0.8761, 0.8695, 0.8829, 0.878, 0.865, 0.8742, 0.4248, 0.6031, 0.4205, 0.6542, 0.4162, 0.6635, 0.4182, 0.6078, 0.4279, 0.5984, 0.4257, 0.658, 0.4205, 0.6542, 0.4248, 0.6031, 0.4326, 0.5964, 0.4299, 0.6475, 0.4257, 0.658, 0.4279, 0.5984, 0.437, 0.5969, 0.4333, 0.6513, 0.4299, 0.6475, 0.4326, 0.5964, 0.4415, 0.6001, 0.4386, 0.6514, 0.4333, 0.6513, 0.437, 0.5969, 0.4415, 0.6001, 0.4471, 0.6012, 0.4473, 0.6081, 0.4386, 0.6514, 0.4386, 0.6514, 0.453, 0.606, 0.4535, 0.621, 0.4398, 0.6625, 0.8253, 0.9171, 0.865, 0.8742, 0.8829, 0.878, 0.8315, 0.9216, 0.8315, 0.9216, 0.8114, 0.9348, 0.8048, 0.9303, 0.8253, 0.9171, 0.8114, 0.9348, 0.781, 0.9483, 0.7799, 0.9415, 0.8048, 0.9303, 0.4071, 0.7756, 0.4065, 0.7902, 0.4027, 0.789, 0.4032, 0.7747, 0.405, 0.8039, 0.4013, 0.8193, 0.3972, 0.8177, 0.4008, 0.8025, 0.4065, 0.7902, 0.405, 0.8039, 0.4008, 0.8025, 0.4027, 0.789, 0.4194, 0.794, 0.4182, 0.8079, 0.4137, 0.8066, 0.415, 0.7927, 0.4182, 0.8079, 0.4149, 0.8231, 0.4104, 0.8218, 0.4137, 0.8066, 0.4199, 0.7786, 0.4194, 0.794, 0.415, 0.7927, 0.4156, 0.7775, 0.4308, 0.7816, 0.4303, 0.7971, 0.4237, 0.7952, 0.4243, 0.7798, 0.4292, 0.8111, 0.4261, 0.8263, 0.4194, 0.8244, 0.4226, 0.8092, 0.4303, 0.7971, 0.4292, 0.8111, 0.4226, 0.8092, 0.4237, 0.7952, 0.4243, 0.7798, 0.4237, 0.7952, 0.4194, 0.794, 0.4199, 0.7786, 0.4226, 0.8092, 0.4194, 0.8244, 0.4149, 0.8231, 0.4182, 0.8079, 0.4237, 0.7952, 0.4226, 0.8092, 0.4182, 0.8079, 0.4194, 0.794, 0.415, 0.7927, 0.4137, 0.8066, 0.409, 0.8051, 0.4104, 0.7914, 0.4137, 0.8066, 0.4104, 0.8218, 0.4056, 0.8205, 0.409, 0.8051, 0.4156, 0.7775, 0.415, 0.7927, 0.4104, 0.7914, 0.411, 0.7765, 0.4104, 0.7914, 0.409, 0.8051, 0.405, 0.8039, 0.4065, 0.7902, 0.409, 0.8051, 0.4056, 0.8205, 0.4013, 0.8193, 0.405, 0.8039, 0.411, 0.7765, 0.4104, 0.7914, 0.4065, 0.7902, 0.4071, 0.7756, 0.4261, 0.8263, 0.4204, 0.8345, 0.4149, 0.8396, 0.4194, 0.8244, 0.41, 0.8402, 0.4149, 0.8231, 0.4194, 0.8244, 0.4149, 0.8396, 0.4055, 0.8362, 0.4104, 0.8218, 0.4149, 0.8231, 0.41, 0.8402, 0.401, 0.8282, 0.4056, 0.8205, 0.4104, 0.8218, 0.4055, 0.8362, 0.3955, 0.8193, 0.3972, 0.8177, 0.4013, 0.8193, 0.4056, 0.8205, 0.401, 0.8282, 0.4308, 0.7816, 0.4243, 0.7798, 0.4295, 0.757, 0.4327, 0.7574, 0.4295, 0.757, 0.4243, 0.7798, 0.4199, 0.7786, 0.4263, 0.7565, 0.4263, 0.7565, 0.4199, 0.7786, 0.4156, 0.7775, 0.4222, 0.7559, 0.4222, 0.7559, 0.4156, 0.7775, 0.411, 0.7765, 0.4187, 0.7553, 0.4187, 0.7553, 0.411, 0.7765, 0.4071, 0.7756, 0.4156, 0.7548, 0.4156, 0.7548, 0.4071, 0.7756, 0.4032, 0.7747, 0.4126, 0.7542, 0.7416, 0.2437, 0.7449, 0.2279, 0.7569, 0.2269, 0.748, 0.247, 0.719, 0.1885, 0.7216, 0.179, 0.7315, 0.1836, 0.7274, 0.191, 0.7145, 0.1874, 0.7172, 0.1774, 0.7216, 0.179, 0.719, 0.1885, 0.7274, 0.191, 0.7315, 0.1836, 0.7651, 0.2089, 0.7477, 0.2139, 0.7449, 0.2279, 0.7477, 0.2139, 0.7651, 0.2089, 0.7569, 0.2269, 0.6112, 0.4378, 0.6387, 0.4483, 0.6276, 0.479, 0.5983, 0.4691, 0.6267, 0.4055, 0.6517, 0.4166, 0.6387, 0.4483, 0.6112, 0.4378, 0.6436, 0.3749, 0.6654, 0.3862, 0.6517, 0.4166, 0.6267, 0.4055, 0.6594, 0.3495, 0.6786, 0.3605, 0.6654, 0.3862, 0.6436, 0.3749, 0.6717, 0.3315, 0.6884, 0.3421, 0.6786, 0.3605, 0.6594, 0.3495, 0.6832, 0.3154, 0.6979, 0.3256, 0.6884, 0.3421, 0.6717, 0.3315, 0.5975, 0.1191, 0.5932, 0.1435, 0.5619, 0.1392, 0.5663, 0.1109, 0.6255, 0.128, 0.6211, 0.1486, 0.5932, 0.1435, 0.5975, 0.1191, 0.6959, 0.2985, 0.7084, 0.3079, 0.6979, 0.3256, 0.6832, 0.3154, 0.7084, 0.2829, 0.7188, 0.2912, 0.7084, 0.3079, 0.6959, 0.2985, 0.6529, 0.1384, 0.649, 0.1553, 0.6211, 0.1486, 0.6255, 0.128, 0.677, 0.1486, 0.6737, 0.1623, 0.649, 0.1553, 0.6529, 0.1384, 0.7476, 0.2594, 0.7428, 0.2554, 0.748, 0.247, 0.753, 0.2497, 0.7455, 0.2628, 0.7403, 0.2586, 0.7428, 0.2554, 0.7476, 0.2594, 0.6929, 0.1832, 0.6704, 0.1795, 0.6737, 0.1623, 0.696, 0.1696, 0.7145, 0.1874, 0.6929, 0.1832, 0.696, 0.1696, 0.7172, 0.1774, 0.7455, 0.2628, 0.7359, 0.2805, 0.7293, 0.275, 0.7403, 0.2586, 0.7359, 0.2805, 0.727, 0.2975, 0.7188, 0.2912, 0.7293, 0.275, 0.7128, 0.1951, 0.6908, 0.1934, 0.6929, 0.1832, 0.7145, 0.1874, 0.6908, 0.1934, 0.6684, 0.1924, 0.6704, 0.1795, 0.6929, 0.1832, 0.7003, 0.2762, 0.7084, 0.2829, 0.6959, 0.2985, 0.6864, 0.2909, 0.6864, 0.2909, 0.6959, 0.2985, 0.6832, 0.3154, 0.6721, 0.3069, 0.6721, 0.3069, 0.6832, 0.3154, 0.6717, 0.3315, 0.6592, 0.3221, 0.6592, 0.3221, 0.6717, 0.3315, 0.6594, 0.3495, 0.6454, 0.3393, 0.6454, 0.3393, 0.6594, 0.3495, 0.6436, 0.3749, 0.6271, 0.3643, 0.6271, 0.3643, 0.6436, 0.3749, 0.6267, 0.4055, 0.6075, 0.3947, 0.6075, 0.3947, 0.6267, 0.4055, 0.6112, 0.4378, 0.59, 0.4274, 0.59, 0.4274, 0.6112, 0.4378, 0.5983, 0.4691, 0.5757, 0.4597, 0.7356, 0.2289, 0.7346, 0.2179, 0.7477, 0.2139, 0.7449, 0.2279, 0.7243, 0.1966, 0.7274, 0.191, 0.7477, 0.2139, 0.7346, 0.2179, 0.7128, 0.1951, 0.7145, 0.1874, 0.719, 0.1885, 0.7172, 0.1957, 0.7172, 0.1957, 0.719, 0.1885, 0.7274, 0.191, 0.7243, 0.1966, 0.7368, 0.2411, 0.7356, 0.2289, 0.7449, 0.2279, 0.7416, 0.2437, 0.5932, 0.1435, 0.5909, 0.1734, 0.5596, 0.1737, 0.5619, 0.1392, 0.6211, 0.1486, 0.6182, 0.1743, 0.5909, 0.1734, 0.5932, 0.1435, 0.649, 0.1553, 0.6457, 0.1765, 0.6182, 0.1743, 0.6211, 0.1486, 0.6737, 0.1623, 0.6704, 0.1795, 0.6457, 0.1765, 0.649, 0.1553, 0.7428, 0.2554, 0.7366, 0.2499, 0.7416, 0.2437, 0.748, 0.247, 0.7403, 0.2586, 0.7339, 0.2529, 0.7366, 0.2499, 0.7428, 0.2554, 0.7403, 0.2586, 0.7293, 0.275, 0.7208, 0.2678, 0.7339, 0.2529, 0.7293, 0.275, 0.7188, 0.2912, 0.7084, 0.2829, 0.7208, 0.2678, 0.7605, 0.944, 0.7799, 0.9415, 0.781, 0.9483, 0.7606, 0.9505, 0.7172, 0.9417, 0.7335, 0.9436, 0.7338, 0.9502, 0.7179, 0.949, 0.7335, 0.9436, 0.7605, 0.944, 0.7606, 0.9505, 0.7338, 0.9502, 0.7037, 0.9404, 0.7172, 0.9417, 0.7179, 0.949, 0.705, 0.9481, 0.6904, 0.9399, 0.7037, 0.9404, 0.705, 0.9481, 0.6923, 0.9478, 0.5989, 0.5068, 0.5921, 0.4892, 0.6212, 0.4986, 0.6222, 0.5136, 0.5795, 0.5001, 0.5674, 0.4798, 0.5921, 0.4892, 0.5989, 0.5068, 0.7652, 0.2588, 0.753, 0.2497, 0.7665, 0.2263, 0.7762, 0.2514, 0.7687, 0.2614, 0.7652, 0.2588, 0.7762, 0.2514, 0.7788, 0.2586, 0.8483, 0.8554, 0.8485, 0.8542, 0.8659, 0.871, 0.865, 0.8742, 0.8283, 0.2432, 0.8144, 0.2562, 0.8101, 0.2499, 0.8193, 0.2357, 0.7788, 0.2586, 0.7762, 0.2514, 0.786, 0.245, 0.7877, 0.2562, 0.8074, 0.2539, 0.7877, 0.2562, 0.786, 0.245, 0.8101, 0.2499, 0.8849, 0.5203, 0.8884, 0.5204, 0.8865, 0.5334, 0.8855, 0.5333, 0.8834, 0.5011, 0.8927, 0.501, 0.8884, 0.5204, 0.8849, 0.5203, 0.8317, 0.2459, 0.817, 0.2595, 0.8144, 0.2562, 0.8283, 0.2432, 0.6448, 0.5039, 0.7067, 0.5183, 0.704, 0.5318, 0.6413, 0.5175, 0.8794, 0.4703, 0.8977, 0.469, 0.8927, 0.501, 0.8834, 0.5011, 0.8734, 0.4374, 0.8906, 0.4348, 0.8977, 0.469, 0.8794, 0.4703, 0.6504, 0.4844, 0.7104, 0.4991, 0.7067, 0.5183, 0.6448, 0.5039, 0.66, 0.4541, 0.7159, 0.4689, 0.7104, 0.4991, 0.6504, 0.4844, 0.8661, 0.405, 0.8819, 0.4013, 0.8906, 0.4348, 0.8734, 0.4374, 0.8581, 0.3769, 0.8722, 0.3723, 0.8819, 0.4013, 0.8661, 0.405, 0.6712, 0.423, 0.7221, 0.4377, 0.7159, 0.4689, 0.66, 0.4541, 0.6827, 0.3932, 0.7283, 0.4074, 0.7221, 0.4377, 0.6712, 0.423, 0.8519, 0.3563, 0.8643, 0.3513, 0.8722, 0.3723, 0.8581, 0.3769, 0.8453, 0.3377, 0.8561, 0.3324, 0.8643, 0.3513, 0.8519, 0.3563, 0.6938, 0.3675, 0.7341, 0.3812, 0.7283, 0.4074, 0.6827, 0.3932, 0.7016, 0.3493, 0.7386, 0.362, 0.7341, 0.3812, 0.6938, 0.3675, 0.8377, 0.3178, 0.8467, 0.3124, 0.8561, 0.3324, 0.8453, 0.3377, 0.8298, 0.2992, 0.8371, 0.2941, 0.8467, 0.3124, 0.8377, 0.3178, 0.7094, 0.3327, 0.743, 0.3443, 0.7386, 0.362, 0.7016, 0.3493, 0.7182, 0.3147, 0.7477, 0.3252, 0.743, 0.3443, 0.7094, 0.3327, 0.7676, 0.2675, 0.7631, 0.2659, 0.7652, 0.2588, 0.7687, 0.2614, 0.7669, 0.2713, 0.7618, 0.2696, 0.7631, 0.2659, 0.7676, 0.2675, 0.7633, 0.2908, 0.7599, 0.3094, 0.7525, 0.3068, 0.7572, 0.2886, 0.7669, 0.2713, 0.7633, 0.2908, 0.7572, 0.2886, 0.7618, 0.2696, 0.727, 0.2975, 0.7525, 0.3068, 0.7477, 0.3252, 0.7182, 0.3147, 0.8317, 0.2459, 0.8474, 0.26, 0.8273, 0.2767, 0.817, 0.2595, 0.7353, 0.2403, 0.7328, 0.2292, 0.7356, 0.2289, 0.7368, 0.2411, 0.6212, 0.4986, 0.6276, 0.479, 0.6504, 0.4844, 0.6448, 0.5039, 0.5921, 0.4892, 0.5983, 0.4691, 0.6276, 0.479, 0.6212, 0.4986, 0.7168, 0.1978, 0.7172, 0.1957, 0.7243, 0.1966, 0.7235, 0.1982, 0.7124, 0.1975, 0.7128, 0.1951, 0.7172, 0.1957, 0.7168, 0.1978, 0.7235, 0.1982, 0.7243, 0.1966, 0.7346, 0.2179, 0.7307, 0.2192, 0.7328, 0.2292, 0.7307, 0.2192, 0.7346, 0.2179, 0.7356, 0.2289, 0.5836, 0.4239, 0.59, 0.4274, 0.5757, 0.4597, 0.5689, 0.4565, 0.6019, 0.391, 0.6075, 0.3947, 0.59, 0.4274, 0.5836, 0.4239, 0.6222, 0.3607, 0.6271, 0.3643, 0.6075, 0.3947, 0.6019, 0.391, 0.6412, 0.336, 0.6454, 0.3393, 0.6271, 0.3643, 0.6222, 0.3607, 0.6555, 0.3191, 0.6592, 0.3221, 0.6454, 0.3393, 0.6412, 0.336, 0.6688, 0.3041, 0.6721, 0.3069, 0.6592, 0.3221, 0.6555, 0.3191, 0.6836, 0.2886, 0.6864, 0.2909, 0.6721, 0.3069, 0.6688, 0.3041, 0.6979, 0.2742, 0.7003, 0.2762, 0.6864, 0.2909, 0.6836, 0.2886, 0.6903, 0.1964, 0.668, 0.1963, 0.6684, 0.1924, 0.6908, 0.1934, 0.7124, 0.1975, 0.6903, 0.1964, 0.6908, 0.1934, 0.7128, 0.1951, 0.5909, 0.1734, 0.5916, 0.1956, 0.5618, 0.1996, 0.5596, 0.1737, 0.6182, 0.1743, 0.6176, 0.1935, 0.5916, 0.1956, 0.5909, 0.1734, 0.6457, 0.1765, 0.6443, 0.1924, 0.6176, 0.1935, 0.6182, 0.1743, 0.6704, 0.1795, 0.6684, 0.1924, 0.6443, 0.1924, 0.6457, 0.1765, 0.7366, 0.2499, 0.7319, 0.2456, 0.7368, 0.2411, 0.7416, 0.2437, 0.7339, 0.2529, 0.729, 0.2484, 0.7319, 0.2456, 0.7366, 0.2499, 0.7339, 0.2529, 0.7208, 0.2678, 0.7142, 0.2622, 0.729, 0.2484, 0.7208, 0.2678, 0.7084, 0.2829, 0.7003, 0.2762, 0.7142, 0.2622, 0.5674, 0.4798, 0.5757, 0.4597, 0.5983, 0.4691, 0.5921, 0.4892, 0.7745, 0.9254, 0.7799, 0.9415, 0.7605, 0.944, 0.7614, 0.9274, 0.6929, 0.9241, 0.7048, 0.9263, 0.7037, 0.9404, 0.6904, 0.9399, 0.7172, 0.9417, 0.7037, 0.9404, 0.7048, 0.9263, 0.7187, 0.9289, 0.8474, 0.26, 0.8625, 0.2749, 0.8371, 0.2941, 0.8273, 0.2767, 0.7605, 0.944, 0.7335, 0.9436, 0.7293, 0.9312, 0.7614, 0.9274, 0.7293, 0.9312, 0.7335, 0.9436, 0.7172, 0.9417, 0.7187, 0.9289, 0.4008, 0.8025, 0.3972, 0.8177, 0.3869, 0.8167, 0.3889, 0.8021, 0.4027, 0.789, 0.4008, 0.8025, 0.3889, 0.8021, 0.3906, 0.7872, 0.4032, 0.7747, 0.4027, 0.789, 0.3906, 0.7872, 0.3952, 0.7689, 0.4067, 0.735, 0.4117, 0.7353, 0.4126, 0.7542, 0.4031, 0.7382, 0.4067, 0.735, 0.4031, 0.7382, 0.4085, 0.7198, 0.3972, 0.8177, 0.3955, 0.8193, 0.3869, 0.8167, 0.4398, 0.6625, 0.4535, 0.621, 0.4531, 0.6343, 0.445, 0.6687, 0.4531, 0.6343, 0.451, 0.6522, 0.445, 0.6687])
me_cylinder.materials.append(mat_cauldron)
me_cylinder.use_remesh_preserve_volume = False
me_cylinder.use_remesh_preserve_attributes = False
me_cylinder.use_mirror_vertex_groups = False
me_cylinder.update()

# ---- objects
ob_cauldron = bpy.data.objects.new('Cauldron', me_cylinder)

# ---- transforms, parenting, visibility, modifiers, constraints
ob_cauldron.location = (-0.03961, 0.01788, 0.2739)
ob_cauldron.scale = (1.04, 1.04, 1.04)
ob_cauldron.lineart.crease_threshold = 0.0

# ---- collection membership
col_cauldron.objects.link(ob_cauldron)

# ---- scene / render settings (as saved in the file)
scene.frame_start = 1; scene.frame_end = 250; scene.frame_set(24)
scene.render.engine = 'BLENDER_EEVEE_NEXT'
scene.render.resolution_percentage = 50
scene.render.dither_intensity = 0.0
scene.render.use_simplify = True
scene.cycles.use_denoising = False
scene.cycles.samples = 783225
scene.cycles.sampling_pattern = 'TABULATED_SOBOL'
scene.cycles.use_adaptive_sampling = False
scene.cycles.use_light_tree = False
scene.cycles.blur_glossy = 0.5
scene.cycles.sample_clamp_indirect = 3.0
scene.eevee.use_volumetric_shadows = True
scene.eevee.use_gtao = True
scene.eevee.use_raytracing = True
scene.view_settings.view_transform = 'Standard'
bpy.context.view_layer.update()

# ---- added for rendering (the .blend has no active camera and no usable light): camera, sun
cam_auto = bpy.data.cameras.new('AutoCamera')
cam_auto.lens = 50.0
cam_auto.sensor_width = 36.0
cam_auto.clip_end = 1000.0
ob_auto_camera = bpy.data.objects.new('AutoCamera', cam_auto)
scene.collection.objects.link(ob_auto_camera)
ob_auto_camera.location = (3.56807, -4.33647, 3.91701)
ob_auto_camera.rotation_euler = (1.09748, -7.21219e-08, 0.694738)
scene.camera = ob_auto_camera
light_auto_sun = bpy.data.lights.new('AutoSun', 'SUN')
light_auto_sun.energy = 3.0
light_auto_sun.angle = 0.0523599
ob_auto_sun = bpy.data.objects.new('AutoSun', light_auto_sun)
scene.collection.objects.link(ob_auto_sun)
ob_auto_sun.rotation_euler = (0.872665, 0.174533, 0.523599)
bpy.context.view_layer.update()
